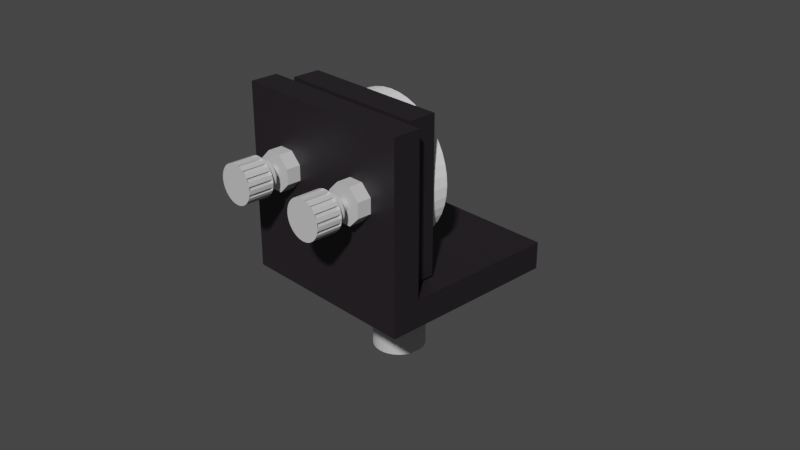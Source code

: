 # Source: mirror.blend  (saved by Blender 2.92.15; exported with 4.5.12 LTS)
import bpy
from mathutils import Matrix  # noqa: F401  (used for matrix-valued properties, if any)

bpy.ops.wm.read_factory_settings(use_empty=True)
scene = bpy.context.scene
scene.name = 'Scene'

# ---- collections
col_collection = bpy.data.collections.new('Collection'); scene.collection.children.link(col_collection)

# ---- materials (node trees are filled in below, after node groups)
mat_x = bpy.data.materials.new('灰色')
mat_x.use_transparent_shadow = False
mat_x_1 = bpy.data.materials.new('黒')
mat_x_1.use_transparent_shadow = False
mat_001 = bpy.data.materials.new('白.001')
mat_001.use_transparent_shadow = False

# ---- material node trees
mat_x.use_nodes = True; mat_x.node_tree.nodes.clear()
_N = mat_x.node_tree.nodes; _L = mat_x.node_tree.links
n0 = _N.new('ShaderNodeBsdfPrincipled'); n0.name = 'Principled BSDF'; n0.location = (10, 300)
n0.distribution = 'GGX'
n0.subsurface_method = 'BURLEY'
n0.inputs[0].default_value = (0.6038, 0.6038, 0.6038, 1.0)
n0.inputs[3].default_value = 1.45
n0.inputs[27].default_value = (0.0, 0.0, 0.0, 1.0)
n0.inputs[28].default_value = 1.0
n1 = _N.new('ShaderNodeOutputMaterial'); n1.name = 'Material Output'; n1.location = (300, 300)
_L.new(n0.outputs[0], n1.inputs[0])
n1.is_active_output = True
mat_x_1.use_nodes = True; mat_x_1.node_tree.nodes.clear()
_N = mat_x_1.node_tree.nodes; _L = mat_x_1.node_tree.links
n0 = _N.new('ShaderNodeBsdfPrincipled'); n0.name = 'Principled BSDF'; n0.location = (10, 300)
n0.distribution = 'GGX'
n0.subsurface_method = 'BURLEY'
n0.inputs[0].default_value = (0.01681, 0.01298, 0.01681, 1.0)
n0.inputs[3].default_value = 1.45
n0.inputs[27].default_value = (0.0, 0.0, 0.0, 1.0)
n0.inputs[28].default_value = 1.0
n1 = _N.new('ShaderNodeOutputMaterial'); n1.name = 'Material Output'; n1.location = (300, 300)
_L.new(n0.outputs[0], n1.inputs[0])
n1.is_active_output = True
mat_001.use_nodes = True; mat_001.node_tree.nodes.clear()
_N = mat_001.node_tree.nodes; _L = mat_001.node_tree.links
n0 = _N.new('ShaderNodeBsdfPrincipled'); n0.name = 'Principled BSDF'; n0.location = (10, 300)
n0.distribution = 'GGX'
n0.subsurface_method = 'BURLEY'
n0.inputs[0].default_value = (1.0, 1.0, 1.0, 1.0)
n0.inputs[3].default_value = 1.45
n0.inputs[27].default_value = (0.0, 0.0, 0.0, 1.0)
n0.inputs[28].default_value = 1.0
n1 = _N.new('ShaderNodeOutputMaterial'); n1.name = 'Material Output'; n1.location = (300, 300)
_L.new(n0.outputs[0], n1.inputs[0])
n1.is_active_output = True

# ---- world
world_world = bpy.data.worlds.new('World'); scene.world = world_world
world_world.use_nodes = True; world_world.node_tree.nodes.clear()
_N = world_world.node_tree.nodes; _L = world_world.node_tree.links
n0 = _N.new('ShaderNodeOutputWorld'); n0.name = 'World Output'; n0.location = (300, 300)
n1 = _N.new('ShaderNodeBackground'); n1.name = 'Background'; n1.location = (10, 300)
n1.inputs[0].default_value = (0.05088, 0.05088, 0.05088, 1.0)
_L.new(n1.outputs[0], n0.inputs[0])
n0.is_active_output = True
world_world.color = (0.05088, 0.05088, 0.05088)
world_world.use_sun_shadow = False
world_world.sun_shadow_jitter_overblur = 0.0

# ---- cameras
cam_camera = bpy.data.cameras.new('Camera')
cam_camera.clip_end = 100.0
cam_camera.ortho_scale = 7.314

# ---- meshes
me_001 = bpy.data.meshes.new('円柱.001')
me_001.from_pydata([(6.001e-08, 0.4044, -0.1283), (6.001e-08, 0.4044, 0.6805), (0.0789, 0.3966, -0.1283), (0.0789, 0.3966, 0.6805), (0.1548, 0.3736, -0.1283), (0.1548, 0.3736, 0.6805), (0.2247, 0.3363, -0.1283), (0.2247, 0.3363, 0.6805), (0.286, 0.286, -0.1283), (0.286, 0.286, 0.6805), (0.3363, 0.2247, -0.1283), (0.3363, 0.2247, 0.6805), (0.3736, 0.1548, -0.1283), (0.3736, 0.1548, 0.6805), (0.3966, 0.0789, -0.1283), (0.3966, 0.0789, 0.6805), (0.4044, 2.261e-07, -0.1283), (0.4044, 2.261e-07, 0.6805), (0.3966, -0.0789, -0.1283), (0.3966, -0.0789, 0.6805), (0.3736, -0.1548, -0.1283), (0.3736, -0.1548, 0.6805), (0.3363, -0.2247, -0.1283), (0.3363, -0.2247, 0.6805), (0.286, -0.286, -0.1283), (0.286, -0.286, 0.6805), (0.2247, -0.3363, -0.1283), (0.2247, -0.3363, 0.6805), (0.1548, -0.3736, -0.1283), (0.1548, -0.3736, 0.6805), (0.0789, -0.3966, -0.1283), (0.0789, -0.3966, 0.6805), (-7.177e-08, -0.4044, -0.1283), (-7.177e-08, -0.4044, 0.6805), (-0.0789, -0.3966, -0.1283), (-0.0789, -0.3966, 0.6805), (-0.1548, -0.3736, -0.1283), (-0.1548, -0.3736, 0.6805), (-0.2247, -0.3363, -0.1283), (-0.2247, -0.3363, 0.6805), (-0.286, -0.286, -0.1283), (-0.286, -0.286, 0.6805), (-0.3363, -0.2247, -0.1283), (-0.3363, -0.2247, 0.6805), (-0.3736, -0.1548, -0.1283), (-0.3736, -0.1548, 0.6805), (-0.3966, -0.0789, -0.1283), (-0.3966, -0.0789, 0.6805), (-0.4044, 5.86e-07, -0.1283), (-0.4044, 5.86e-07, 0.6805), (-0.3966, 0.0789, -0.1283), (-0.3966, 0.0789, 0.6805), (-0.3736, 0.1548, -0.1283), (-0.3736, 0.1548, 0.6805), (-0.3363, 0.2247, -0.1283), (-0.3363, 0.2247, 0.6805), (-0.286, 0.286, -0.1283), (-0.286, 0.286, 0.6805), (-0.2247, 0.3363, -0.1283), (-0.2247, 0.3363, 0.6805), (-0.1548, 0.3736, -0.1283), (-0.1548, 0.3736, 0.6805), (-0.0789, 0.3966, -0.1283), (-0.0789, 0.3966, 0.6805)], [], [(0, 1, 3, 2), (2, 3, 5, 4), (4, 5, 7, 6), (6, 7, 9, 8), (8, 9, 11, 10), (10, 11, 13, 12), (12, 13, 15, 14), (14, 15, 17, 16), (16, 17, 19, 18), (18, 19, 21, 20), (20, 21, 23, 22), (22, 23, 25, 24), (24, 25, 27, 26), (26, 27, 29, 28), (28, 29, 31, 30), (30, 31, 33, 32), (32, 33, 35, 34), (34, 35, 37, 36), (36, 37, 39, 38), (38, 39, 41, 40), (40, 41, 43, 42), (42, 43, 45, 44), (44, 45, 47, 46), (46, 47, 49, 48), (48, 49, 51, 50), (50, 51, 53, 52), (52, 53, 55, 54), (54, 55, 57, 56), (56, 57, 59, 58), (58, 59, 61, 60), (3, 1, 63, 61, 59, 57, 55, 53, 51, 49, 47, 45, 43, 41, 39, 37, 35, 33, 31, 29, 27, 25, 23, 21, 19, 17, 15, 13, 11, 9, 7, 5), (60, 61, 63, 62), (62, 63, 1, 0), (0, 2, 4, 6, 8, 10, 12, 14, 16, 18, 20, 22, 24, 26, 28, 30, 32, 34, 36, 38, 40, 42, 44, 46, 48, 50, 52, 54, 56, 58, 60, 62)])
_uv = me_001.uv_layers.new(name='UVマップ')
_uv.uv.foreach_set('vector', [1.0, 0.5, 1.0, 1.0, 0.9688, 1.0, 0.9688, 0.5, 0.9688, 0.5, 0.9688, 1.0, 0.9375, 1.0, 0.9375, 0.5, 0.9375, 0.5, 0.9375, 1.0, 0.9062, 1.0, 0.9062, 0.5, 0.9062, 0.5, 0.9062, 1.0, 0.875, 1.0, 0.875, 0.5, 0.875, 0.5, 0.875, 1.0, 0.8438, 1.0, 0.8438, 0.5, 0.8438, 0.5, 0.8438, 1.0, 0.8125, 1.0, 0.8125, 0.5, 0.8125, 0.5, 0.8125, 1.0, 0.7812, 1.0, 0.7812, 0.5, 0.7812, 0.5, 0.7812, 1.0, 0.75, 1.0, 0.75, 0.5, 0.75, 0.5, 0.75, 1.0, 0.7188, 1.0, 0.7188, 0.5, 0.7188, 0.5, 0.7188, 1.0, 0.6875, 1.0, 0.6875, 0.5, 0.6875, 0.5, 0.6875, 1.0, 0.6562, 1.0, 0.6562, 0.5, 0.6562, 0.5, 0.6562, 1.0, 0.625, 1.0, 0.625, 0.5, 0.625, 0.5, 0.625, 1.0, 0.5938, 1.0, 0.5938, 0.5, 0.5938, 0.5, 0.5938, 1.0, 0.5625, 1.0, 0.5625, 0.5, 0.5625, 0.5, 0.5625, 1.0, 0.5312, 1.0, 0.5312, 0.5, 0.5312, 0.5, 0.5312, 1.0, 0.5, 1.0, 0.5, 0.5, 0.5, 0.5, 0.5, 1.0, 0.4688, 1.0, 0.4688, 0.5, 0.4688, 0.5, 0.4688, 1.0, 0.4375, 1.0, 0.4375, 0.5, 0.4375, 0.5, 0.4375, 1.0, 0.4062, 1.0, 0.4062, 0.5, 0.4062, 0.5, 0.4062, 1.0, 0.375, 1.0, 0.375, 0.5, 0.375, 0.5, 0.375, 1.0, 0.3438, 1.0, 0.3438, 0.5, 0.3438, 0.5, 0.3438, 1.0, 0.3125, 1.0, 0.3125, 0.5, 0.3125, 0.5, 0.3125, 1.0, 0.2812, 1.0, 0.2812, 0.5, 0.2812, 0.5, 0.2812, 1.0, 0.25, 1.0, 0.25, 0.5, 0.25, 0.5, 0.25, 1.0, 0.2188, 1.0, 0.2188, 0.5, 0.2188, 0.5, 0.2188, 1.0, 0.1875, 1.0, 0.1875, 0.5, 0.1875, 0.5, 0.1875, 1.0, 0.1562, 1.0, 0.1562, 0.5, 0.1562, 0.5, 0.1562, 1.0, 0.125, 1.0, 0.125, 0.5, 0.125, 0.5, 0.125, 1.0, 0.09375, 1.0, 0.09375, 0.5, 0.09375, 0.5, 0.09375, 1.0, 0.0625, 1.0, 0.0625, 0.5, 0.2968, 0.4854, 0.25, 0.49, 0.2032, 0.4854, 0.1582, 0.4717, 0.1167, 0.4496, 0.08029, 0.4197, 0.05045, 0.3833, 0.02827, 0.3418, 0.01461, 0.2968, 0.01, 0.25, 0.01461, 0.2032, 0.02827, 0.1582, 0.05045, 0.1167, 0.08029, 0.08029, 0.1167, 0.05045, 0.1582, 0.02827, 0.2032, 0.01461, 0.25, 0.01, 0.2968, 0.01461, 0.3418, 0.02827, 0.3833, 0.05045, 0.4197, 0.08029, 0.4496, 0.1167, 0.4717, 0.1582, 0.4854, 0.2032, 0.49, 0.25, 0.4854, 0.2968, 0.4717, 0.3418, 0.4496, 0.3833, 0.4197, 0.4197, 0.3833, 0.4496, 0.3418, 0.4717, 0.0625, 0.5, 0.0625, 1.0, 0.03125, 1.0, 0.03125, 0.5, 0.03125, 0.5, 0.03125, 1.0, 0.0, 1.0, 0.0, 0.5, 0.75, 0.49, 0.7968, 0.4854, 0.8418, 0.4717, 0.8833, 0.4496, 0.9197, 0.4197, 0.9496, 0.3833, 0.9717, 0.3418, 0.9854, 0.2968, 0.99, 0.25, 0.9854, 0.2032, 0.9717, 0.1582, 0.9496, 0.1167, 0.9197, 0.08029, 0.8833, 0.05045, 0.8418, 0.02827, 0.7968, 0.01461, 0.75, 0.01, 0.7032, 0.01461, 0.6582, 0.02827, 0.6167, 0.05045, 0.5803, 0.08029, 0.5504, 0.1167, 0.5283, 0.1582, 0.5146, 0.2032, 0.51, 0.25, 0.5146, 0.2968, 0.5283, 0.3418, 0.5504, 0.3833, 0.5803, 0.4197, 0.6167, 0.4496, 0.6582, 0.4717, 0.7032, 0.4854])
me_001.materials.append(mat_x)
me_001.use_remesh_fix_poles = True
me_001.use_remesh_preserve_attributes = False
me_001.use_mirror_vertex_groups = False
me_001.update()
me_x = bpy.data.meshes.new('立方体')
me_x.from_pydata([(-1.0, -1.0, -1.0), (-1.0, -1.0, 1.0), (-1.0, 1.0, -1.0), (1.0, -1.0, -1.0), (1.0, -1.0, 1.0), (1.0, 1.0, -1.0), (-1.0, -0.6985, -1.0), (-1.0, -0.6985, 1.0), (1.0, -0.6985, -1.0), (1.0, -0.6985, 1.0), (-1.0, -1.0, -0.7007), (-1.0, 1.0, -0.7007), (1.0, 1.0, -0.7007), (1.0, -1.0, -0.7007), (1.0, -0.6985, -0.7007), (-1.0, -0.6985, -0.7007)], [], [(14, 9, 4, 13), (13, 4, 1, 10), (6, 8, 3, 0), (9, 7, 1, 4), (14, 12, 11, 15), (2, 5, 8, 6), (7, 9, 14, 15), (10, 1, 7, 15), (0, 10, 15, 6), (5, 12, 14, 8), (3, 13, 10, 0), (8, 14, 13, 3), (2, 11, 12, 5), (6, 15, 11, 2)])
_uv = me_x.uv_layers.new(name='UVマップ')
_uv.uv.foreach_set('vector', [0.4124, 0.7123, 0.625, 0.7123, 0.625, 0.75, 0.4124, 0.75, 0.4124, 0.75, 0.625, 0.75, 0.625, 1.0, 0.4124, 1.0, 0.125, 0.7123, 0.375, 0.7123, 0.375, 0.75, 0.125, 0.75, 0.625, 0.7123, 0.875, 0.7123, 0.875, 0.75, 0.625, 0.75, 0.4124, 0.7123, 0.4124, 0.5, 0.4124, 0.25, 0.4124, 0.03769, 0.125, 0.5, 0.375, 0.5, 0.375, 0.7123, 0.125, 0.7123, 0.625, 0.03769, 0.625, 0.7123, 0.4124, 0.7123, 0.4124, 0.03769, 0.4124, 0.0, 0.625, 0.0, 0.625, 0.03769, 0.4124, 0.03769, 0.375, 0.0, 0.4124, 0.0, 0.4124, 0.03769, 0.375, 0.03769, 0.375, 0.5, 0.4124, 0.5, 0.4124, 0.7123, 0.375, 0.7123, 0.375, 0.75, 0.4124, 0.75, 0.4124, 1.0, 0.375, 1.0, 0.375, 0.7123, 0.4124, 0.7123, 0.4124, 0.75, 0.375, 0.75, 0.375, 0.25, 0.4124, 0.25, 0.4124, 0.5, 0.375, 0.5, 0.375, 0.03769, 0.4124, 0.03769, 0.4124, 0.25, 0.375, 0.25])
me_x.materials.append(mat_x_1)
me_x.use_remesh_fix_poles = True
me_x.use_remesh_preserve_attributes = False
me_x.use_mirror_vertex_groups = False
me_x.update()
me_001_1 = bpy.data.meshes.new('立方体.001')
me_001_1.from_pydata([(-1.0, -1.0, -1.0), (-1.0, -1.0, 1.0), (-1.0, 1.0, -1.0), (-1.0, 1.0, 1.0), (1.0, -1.0, -1.0), (1.0, -1.0, 1.0), (1.0, 1.0, -1.0), (1.0, 1.0, 1.0)], [], [(0, 1, 3, 2), (2, 3, 7, 6), (6, 7, 5, 4), (4, 5, 1, 0), (2, 6, 4, 0), (7, 3, 1, 5)])
_uv = me_001_1.uv_layers.new(name='UVマップ')
_uv.uv.foreach_set('vector', [0.375, 0.0, 0.625, 0.0, 0.625, 0.25, 0.375, 0.25, 0.375, 0.25, 0.625, 0.25, 0.625, 0.5, 0.375, 0.5, 0.375, 0.5, 0.625, 0.5, 0.625, 0.75, 0.375, 0.75, 0.375, 0.75, 0.625, 0.75, 0.625, 1.0, 0.375, 1.0, 0.125, 0.5, 0.375, 0.5, 0.375, 0.75, 0.125, 0.75, 0.625, 0.5, 0.875, 0.5, 0.875, 0.75, 0.625, 0.75])
me_001_1.materials.append(mat_x_1)
me_001_1.use_remesh_fix_poles = True
me_001_1.use_remesh_preserve_attributes = False
me_001_1.use_mirror_vertex_groups = False
me_001_1.update()
me_002 = bpy.data.meshes.new('円柱.002')
me_002.from_pydata([(6.001e-08, 0.4044, -0.1283), (2.612e-08, 0.313, 0.6805), (0.0789, 0.3966, -0.1283), (0.06106, 0.307, 0.6805), (0.1548, 0.3736, -0.1283), (0.1198, 0.2892, 0.6805), (0.2247, 0.3363, -0.1283), (0.1739, 0.2602, 0.6805), (0.286, 0.286, -0.1283), (0.2213, 0.2213, 0.6805), (0.3363, 0.2247, -0.1283), (0.2602, 0.1739, 0.6805), (0.3736, 0.1548, -0.1283), (0.2892, 0.1198, 0.6805), (0.3966, 0.0789, -0.1283), (0.307, 0.06106, 0.6805), (0.4044, 2.261e-07, -0.1283), (0.313, 2.267e-07, 0.6805), (0.3966, -0.0789, -0.1283), (0.307, -0.06106, 0.6805), (0.3736, -0.1548, -0.1283), (0.2892, -0.1198, 0.6805), (0.3363, -0.2247, -0.1283), (0.2602, -0.1739, 0.6805), (0.286, -0.286, -0.1283), (0.2213, -0.2213, 0.6805), (0.2247, -0.3363, -0.1283), (0.1739, -0.2602, 0.6805), (0.1548, -0.3736, -0.1283), (0.1198, -0.2892, 0.6805), (0.0789, -0.3966, -0.1283), (0.06106, -0.307, 0.6805), (-7.177e-08, -0.4044, -0.1283), (-7.108e-08, -0.313, 0.6805), (-0.0789, -0.3966, -0.1283), (-0.06106, -0.307, 0.6805), (-0.1548, -0.3736, -0.1283), (-0.1198, -0.2892, 0.6805), (-0.2247, -0.3363, -0.1283), (-0.1739, -0.2602, 0.6805), (-0.286, -0.286, -0.1283), (-0.2213, -0.2213, 0.6805), (-0.3363, -0.2247, -0.1283), (-0.2602, -0.1739, 0.6805), (-0.3736, -0.1548, -0.1283), (-0.2892, -0.1198, 0.6805), (-0.3966, -0.0789, -0.1283), (-0.307, -0.06106, 0.6805), (-0.4044, 5.86e-07, -0.1283), (-0.313, 4.827e-07, 0.6805), (-0.3966, 0.0789, -0.1283), (-0.307, 0.06106, 0.6805), (-0.3736, 0.1548, -0.1283), (-0.2892, 0.1198, 0.6805), (-0.3363, 0.2247, -0.1283), (-0.2602, 0.1739, 0.6805), (-0.286, 0.286, -0.1283), (-0.2213, 0.2213, 0.6805), (-0.2247, 0.3363, -0.1283), (-0.1739, 0.2602, 0.6805), (-0.1548, 0.3736, -0.1283), (-0.1198, 0.2892, 0.6805), (-0.0789, 0.3966, -0.1283), (-0.06106, 0.307, 0.6805), (0.0789, 0.3966, 0.6805), (6.001e-08, 0.4044, 0.6805), (0.1548, 0.3736, 0.6805), (0.2247, 0.3363, 0.6805), (0.286, 0.286, 0.6805), (0.3363, 0.2247, 0.6805), (0.3736, 0.1548, 0.6805), (0.3966, 0.0789, 0.6805), (0.4044, 2.261e-07, 0.6805), (0.3966, -0.0789, 0.6805), (0.3736, -0.1548, 0.6805), (0.3363, -0.2247, 0.6805), (0.286, -0.286, 0.6805), (0.2247, -0.3363, 0.6805), (0.1548, -0.3736, 0.6805), (0.0789, -0.3966, 0.6805), (-7.177e-08, -0.4044, 0.6805), (-0.0789, -0.3966, 0.6805), (-0.1548, -0.3736, 0.6805), (-0.2247, -0.3363, 0.6805), (-0.286, -0.286, 0.6805), (-0.3363, -0.2247, 0.6805), (-0.3736, -0.1548, 0.6805), (-0.3966, -0.0789, 0.6805), (-0.4044, 5.86e-07, 0.6805), (-0.3966, 0.0789, 0.6805), (-0.3736, 0.1548, 0.6805), (-0.3363, 0.2247, 0.6805), (-0.286, 0.286, 0.6805), (-0.2247, 0.3363, 0.6805), (-0.1548, 0.3736, 0.6805), (-0.0789, 0.3966, 0.6805), (0.0233, 0.1171, 0.8963), (-2.873e-08, 0.1194, 0.8963), (0.04571, 0.1104, 0.8963), (0.06636, 0.09931, 0.8963), (0.08446, 0.08446, 0.8963), (0.09931, 0.06636, 0.8963), (0.1104, 0.04571, 0.8963), (0.1171, 0.0233, 0.8963), (0.1194, 2.209e-07, 0.8963), (0.1171, -0.0233, 0.8963), (0.1104, -0.04571, 0.8963), (0.09931, -0.06636, 0.8963), (0.08446, -0.08446, 0.8963), (0.06636, -0.09931, 0.8963), (0.04571, -0.1104, 0.8963), (0.0233, -0.1171, 0.8963), (-5.638e-08, -0.1194, 0.8963), (-0.0233, -0.1171, 0.8963), (-0.04571, -0.1104, 0.8963), (-0.06636, -0.09931, 0.8963), (-0.08446, -0.08446, 0.8963), (-0.09931, -0.06636, 0.8963), (-0.1104, -0.04571, 0.8963), (-0.1171, -0.0233, 0.8963), (-0.1194, 2.523e-07, 0.8963), (-0.1171, 0.0233, 0.8963), (-0.1104, 0.04571, 0.8963), (-0.09931, 0.06636, 0.8963), (-0.08446, 0.08446, 0.8963), (-0.06636, 0.09931, 0.8963), (-0.04571, 0.1104, 0.8963), (-0.0233, 0.1171, 0.8963), (0.06106, 0.307, 0.8963), (2.271e-08, 0.313, 0.8963), (0.1198, 0.2892, 0.8963), (0.1739, 0.2602, 0.8963), (0.2213, 0.2213, 0.8963), (0.2602, 0.1739, 0.8963), (0.2892, 0.1198, 0.8963), (0.307, 0.06106, 0.8963), (0.313, 2.267e-07, 0.8963), (0.307, -0.06106, 0.8963), (0.2892, -0.1198, 0.8963), (0.2602, -0.1739, 0.8963), (0.2213, -0.2213, 0.8963), (0.1739, -0.2602, 0.8963), (0.1198, -0.2892, 0.8963), (0.06106, -0.307, 0.8963), (-7.45e-08, -0.313, 0.8963), (-0.06106, -0.307, 0.8963), (-0.1198, -0.2892, 0.8963), (-0.1739, -0.2602, 0.8963), (-0.2213, -0.2213, 0.8963), (-0.2602, -0.1739, 0.8963), (-0.2892, -0.1198, 0.8963), (-0.307, -0.06106, 0.8963), (-0.313, 4.827e-07, 0.8963), (-0.307, 0.06106, 0.8963), (-0.2892, 0.1198, 0.8963), (-0.2602, 0.1739, 0.8963), (-0.2213, 0.2213, 0.8963), (-0.1739, 0.2602, 0.8963), (-0.1198, 0.2892, 0.8963), (-0.06106, 0.307, 0.8963), (0.0233, 0.1171, 3.14), (-1.687e-07, 0.1194, 3.14), (0.04571, 0.1104, 3.14), (0.06636, 0.09931, 3.14), (0.08446, 0.08446, 3.14), (0.09931, 0.06636, 3.14), (0.1104, 0.04571, 3.14), (0.1171, 0.0233, 3.14), (0.1194, 2.345e-07, 3.14), (0.1171, -0.0233, 3.14), (0.1104, -0.04571, 3.14), (0.09931, -0.06636, 3.14), (0.08446, -0.08446, 3.14), (0.06636, -0.09931, 3.14), (0.04571, -0.1104, 3.14), (0.0233, -0.1171, 3.14), (-1.964e-07, -0.1194, 3.14), (-0.0233, -0.1171, 3.14), (-0.04571, -0.1104, 3.14), (-0.06636, -0.09931, 3.14), (-0.08446, -0.08446, 3.14), (-0.09931, -0.06636, 3.14), (-0.1104, -0.04571, 3.14), (-0.1171, -0.0233, 3.14), (-0.1194, 2.658e-07, 3.14), (-0.1171, 0.0233, 3.14), (-0.1104, 0.04571, 3.14), (-0.09931, 0.06636, 3.14), (-0.08446, 0.08446, 3.14), (-0.06636, 0.09931, 3.14), (-0.04571, 0.1104, 3.14), (-0.0233, 0.1171, 3.14), (6.052e-08, 0.3579, -0.0818), (0.06983, 0.3511, -0.0818), (0.06983, 0.3511, 0.6341), (6.052e-08, 0.3579, 0.6341), (0.137, 0.3307, 0.6341), (0.137, 0.3307, -0.0818), (0.1989, 0.2976, -0.0818), (0.1989, 0.2976, 0.6341), (0.2531, 0.2531, 0.6341), (0.2531, 0.2531, -0.0818), (0.2976, 0.1989, -0.0818), (0.2976, 0.1989, 0.6341), (0.3307, 0.137, 0.6341), (0.3307, 0.137, -0.0818), (0.3511, 0.06983, -0.0818), (0.3511, 0.06983, 0.6341), (0.3579, 1.727e-07, 0.6341), (0.3579, 1.727e-07, -0.0818), (0.3511, -0.06983, -0.0818), (0.3511, -0.06983, 0.6341), (0.3307, -0.137, 0.6341), (0.3307, -0.137, -0.0818), (0.2976, -0.1989, -0.0818), (0.2976, -0.1989, 0.6341), (0.2531, -0.2531, 0.6341), (0.2531, -0.2531, -0.0818), (0.1989, -0.2976, -0.0818), (0.1989, -0.2976, 0.6341), (0.137, -0.3307, 0.6341), (0.137, -0.3307, -0.0818), (0.06983, -0.3511, -0.0818), (0.06983, -0.3511, 0.6341), (-5.611e-08, -0.3579, 0.6341), (-5.611e-08, -0.3579, -0.0818), (-0.06983, -0.3511, -0.0818), (-0.06983, -0.3511, 0.6341), (-0.137, -0.3307, 0.6341), (-0.137, -0.3307, -0.0818), (-0.1989, -0.2976, -0.0818), (-0.1989, -0.2976, 0.6341), (-0.2531, -0.2531, 0.6341), (-0.2531, -0.2531, -0.0818), (-0.2976, -0.1989, -0.0818), (-0.2976, -0.1989, 0.6341), (-0.3307, -0.137, 0.6341), (-0.3307, -0.137, -0.0818), (-0.3511, -0.06983, -0.0818), (-0.3511, -0.06983, 0.6341), (-0.3579, 4.913e-07, 0.6341), (-0.3579, 4.913e-07, -0.0818), (-0.3511, 0.06983, -0.0818), (-0.3511, 0.06983, 0.6341), (-0.3307, 0.137, 0.6341), (-0.3307, 0.137, -0.0818), (-0.2976, 0.1989, -0.0818), (-0.2976, 0.1989, 0.6341), (-0.2531, 0.2531, 0.6341), (-0.2531, 0.2531, -0.0818), (-0.1989, 0.2976, -0.0818), (-0.1989, 0.2976, 0.6341), (-0.137, 0.3307, 0.6341), (-0.137, 0.3307, -0.0818), (-0.06983, 0.3511, -0.0818), (-0.06983, 0.3511, 0.6341)], [], [(86, 87, 239, 236), (2, 64, 66, 4), (69, 10, 202, 203), (6, 67, 68, 8), (46, 44, 237, 238), (10, 69, 70, 12), (95, 62, 254, 255), (14, 71, 72, 16), (68, 69, 203, 200), (18, 73, 74, 20), (44, 86, 236, 237), (22, 75, 76, 24), (94, 95, 255, 252), (26, 77, 78, 28), (10, 8, 201, 202), (30, 79, 80, 32), (77, 26, 218, 219), (34, 81, 82, 36), (62, 60, 253, 254), (38, 83, 84, 40), (8, 68, 200, 201), (42, 85, 86, 44), (76, 77, 219, 216), (46, 87, 88, 48), (60, 94, 252, 253), (50, 89, 90, 52), (26, 24, 217, 218), (54, 91, 92, 56), (85, 42, 234, 235), (58, 93, 94, 60), (15, 13, 134, 135), (24, 76, 216, 217), (62, 95, 65, 0), (0, 2, 4, 6, 8, 10, 12, 14, 16, 18, 20, 22, 24, 26, 28, 30, 32, 34, 36, 38, 40, 42, 44, 46, 48, 50, 52, 54, 56, 58, 60, 62), (1, 3, 64, 65), (3, 5, 66, 64), (5, 7, 67, 66), (7, 9, 68, 67), (9, 11, 69, 68), (11, 13, 70, 69), (13, 15, 71, 70), (15, 17, 72, 71), (17, 19, 73, 72), (19, 21, 74, 73), (21, 23, 75, 74), (23, 25, 76, 75), (25, 27, 77, 76), (27, 29, 78, 77), (29, 31, 79, 78), (31, 33, 80, 79), (33, 35, 81, 80), (35, 37, 82, 81), (37, 39, 83, 82), (39, 41, 84, 83), (41, 43, 85, 84), (43, 45, 86, 85), (45, 47, 87, 86), (47, 49, 88, 87), (49, 51, 89, 88), (51, 53, 90, 89), (53, 55, 91, 90), (55, 57, 92, 91), (57, 59, 93, 92), (59, 61, 94, 93), (61, 63, 95, 94), (63, 1, 65, 95), (109, 108, 172, 173), (43, 41, 148, 149), (17, 15, 135, 136), (45, 43, 149, 150), (19, 17, 136, 137), (47, 45, 150, 151), (21, 19, 137, 138), (49, 47, 151, 152), (23, 21, 138, 139), (51, 49, 152, 153), (25, 23, 139, 140), (53, 51, 153, 154), (27, 25, 140, 141), (55, 53, 154, 155), (29, 27, 141, 142), (3, 1, 129, 128), (57, 55, 155, 156), (31, 29, 142, 143), (5, 3, 128, 130), (59, 57, 156, 157), (33, 31, 143, 144), (7, 5, 130, 131), (61, 59, 157, 158), (35, 33, 144, 145), (9, 7, 131, 132), (63, 61, 158, 159), (37, 35, 145, 146), (11, 9, 132, 133), (1, 63, 159, 129), (39, 37, 146, 147), (13, 11, 133, 134), (41, 39, 147, 148), (97, 96, 128, 129), (96, 98, 130, 128), (98, 99, 131, 130), (99, 100, 132, 131), (100, 101, 133, 132), (101, 102, 134, 133), (102, 103, 135, 134), (103, 104, 136, 135), (104, 105, 137, 136), (105, 106, 138, 137), (106, 107, 139, 138), (107, 108, 140, 139), (108, 109, 141, 140), (109, 110, 142, 141), (110, 111, 143, 142), (111, 112, 144, 143), (112, 113, 145, 144), (113, 114, 146, 145), (114, 115, 147, 146), (115, 116, 148, 147), (116, 117, 149, 148), (117, 118, 150, 149), (118, 119, 151, 150), (119, 120, 152, 151), (120, 121, 153, 152), (121, 122, 154, 153), (122, 123, 155, 154), (123, 124, 156, 155), (124, 125, 157, 156), (125, 126, 158, 157), (126, 127, 159, 158), (127, 97, 129, 159), (160, 161, 191, 190, 189, 188, 187, 186, 185, 184, 183, 182, 181, 180, 179, 178, 177, 176, 175, 174, 173, 172, 171, 170, 169, 168, 167, 166, 165, 164, 163, 162), (123, 122, 186, 187), (110, 109, 173, 174), (96, 97, 161, 160), (124, 123, 187, 188), (111, 110, 174, 175), (98, 96, 160, 162), (125, 124, 188, 189), (112, 111, 175, 176), (99, 98, 162, 163), (126, 125, 189, 190), (113, 112, 176, 177), (100, 99, 163, 164), (127, 126, 190, 191), (114, 113, 177, 178), (101, 100, 164, 165), (97, 127, 191, 161), (115, 114, 178, 179), (102, 101, 165, 166), (116, 115, 179, 180), (103, 102, 166, 167), (117, 116, 180, 181), (104, 103, 167, 168), (118, 117, 181, 182), (105, 104, 168, 169), (119, 118, 182, 183), (106, 105, 169, 170), (120, 119, 183, 184), (107, 106, 170, 171), (121, 120, 184, 185), (108, 107, 171, 172), (122, 121, 185, 186), (192, 195, 194, 193), (197, 196, 199, 198), (201, 200, 203, 202), (205, 204, 207, 206), (209, 208, 211, 210), (213, 212, 215, 214), (217, 216, 219, 218), (221, 220, 223, 222), (225, 224, 227, 226), (229, 228, 231, 230), (233, 232, 235, 234), (237, 236, 239, 238), (241, 240, 243, 242), (245, 244, 247, 246), (249, 248, 251, 250), (253, 252, 255, 254), (28, 78, 220, 221), (87, 46, 238, 239), (30, 28, 221, 222), (78, 79, 223, 220), (12, 70, 204, 205), (79, 30, 222, 223), (14, 12, 205, 206), (48, 88, 240, 241), (70, 71, 207, 204), (50, 48, 241, 242), (71, 14, 206, 207), (88, 89, 243, 240), (32, 80, 224, 225), (89, 50, 242, 243), (34, 32, 225, 226), (80, 81, 227, 224), (16, 72, 208, 209), (81, 34, 226, 227), (18, 16, 209, 210), (52, 90, 244, 245), (72, 73, 211, 208), (2, 0, 192, 193), (54, 52, 245, 246), (73, 18, 210, 211), (65, 64, 194, 195), (90, 91, 247, 244), (36, 82, 228, 229), (0, 65, 195, 192), (91, 54, 246, 247), (38, 36, 229, 230), (64, 2, 193, 194), (82, 83, 231, 228), (20, 74, 212, 213), (83, 38, 230, 231), (22, 20, 213, 214), (56, 92, 248, 249), (74, 75, 215, 212), (4, 66, 196, 197), (58, 56, 249, 250), (75, 22, 214, 215), (6, 4, 197, 198), (92, 93, 251, 248), (40, 84, 232, 233), (66, 67, 199, 196), (93, 58, 250, 251), (42, 40, 233, 234), (67, 6, 198, 199), (84, 85, 235, 232)])
_uv = me_002.uv_layers.new(name='UVマップ')
_uv.uv.foreach_set('vector', [0.02827, 0.1582, 0.01461, 0.2032, 0.01461, 0.2032, 0.02827, 0.1582, 0.9688, 0.5, 0.9688, 1.0, 0.9375, 1.0, 0.9375, 0.5, 0.8438, 1.0, 0.8438, 0.5, 0.8438, 0.5, 0.8438, 1.0, 0.9062, 0.5, 0.9062, 1.0, 0.875, 1.0, 0.875, 0.5, 0.5146, 0.2032, 0.5283, 0.1582, 0.5283, 0.1582, 0.5146, 0.2032, 0.8438, 0.5, 0.8438, 1.0, 0.8125, 1.0, 0.8125, 0.5, 0.03125, 1.0, 0.03125, 0.5, 0.03125, 0.5, 0.03125, 1.0, 0.7812, 0.5, 0.7812, 1.0, 0.75, 1.0, 0.75, 0.5, 0.4197, 0.4197, 0.4496, 0.3833, 0.4496, 0.3833, 0.4197, 0.4197, 0.7188, 0.5, 0.7188, 1.0, 0.6875, 1.0, 0.6875, 0.5, 0.3125, 0.5, 0.3125, 1.0, 0.3125, 1.0, 0.3125, 0.5, 0.6562, 0.5, 0.6562, 1.0, 0.625, 1.0, 0.625, 0.5, 0.1582, 0.4717, 0.2032, 0.4854, 0.2032, 0.4854, 0.1582, 0.4717, 0.5938, 0.5, 0.5938, 1.0, 0.5625, 1.0, 0.5625, 0.5, 0.9496, 0.3833, 0.9197, 0.4197, 0.9197, 0.4197, 0.9496, 0.3833, 0.5312, 0.5, 0.5312, 1.0, 0.5, 1.0, 0.5, 0.5, 0.5938, 1.0, 0.5938, 0.5, 0.5938, 0.5, 0.5938, 1.0, 0.4688, 0.5, 0.4688, 1.0, 0.4375, 1.0, 0.4375, 0.5, 0.7032, 0.4854, 0.6582, 0.4717, 0.6582, 0.4717, 0.7032, 0.4854, 0.4062, 0.5, 0.4062, 1.0, 0.375, 1.0, 0.375, 0.5, 0.875, 0.5, 0.875, 1.0, 0.875, 1.0, 0.875, 0.5, 0.3438, 0.5, 0.3438, 1.0, 0.3125, 1.0, 0.3125, 0.5, 0.4197, 0.08029, 0.3833, 0.05045, 0.3833, 0.05045, 0.4197, 0.08029, 0.2812, 0.5, 0.2812, 1.0, 0.25, 1.0, 0.25, 0.5, 0.0625, 0.5, 0.0625, 1.0, 0.0625, 1.0, 0.0625, 0.5, 0.2188, 0.5, 0.2188, 1.0, 0.1875, 1.0, 0.1875, 0.5, 0.8833, 0.05045, 0.9197, 0.08029, 0.9197, 0.08029, 0.8833, 0.05045, 0.1562, 0.5, 0.1562, 1.0, 0.125, 1.0, 0.125, 0.5, 0.3438, 1.0, 0.3438, 0.5, 0.3438, 0.5, 0.3438, 1.0, 0.09375, 0.5, 0.09375, 1.0, 0.0625, 1.0, 0.0625, 0.5, 0.4322, 0.2862, 0.4216, 0.3211, 0.4216, 0.3211, 0.4322, 0.2862, 0.625, 0.5, 0.625, 1.0, 0.625, 1.0, 0.625, 0.5, 0.03125, 0.5, 0.03125, 1.0, 0.0, 1.0, 0.0, 0.5, 0.75, 0.49, 0.7968, 0.4854, 0.8418, 0.4717, 0.8833, 0.4496, 0.9197, 0.4197, 0.9496, 0.3833, 0.9717, 0.3418, 0.9854, 0.2968, 0.99, 0.25, 0.9854, 0.2032, 0.9717, 0.1582, 0.9496, 0.1167, 0.9197, 0.08029, 0.8833, 0.05045, 0.8418, 0.02827, 0.7968, 0.01461, 0.75, 0.01, 0.7032, 0.01461, 0.6582, 0.02827, 0.6167, 0.05045, 0.5803, 0.08029, 0.5504, 0.1167, 0.5283, 0.1582, 0.5146, 0.2032, 0.51, 0.25, 0.5146, 0.2968, 0.5283, 0.3418, 0.5504, 0.3833, 0.5803, 0.4197, 0.6167, 0.4496, 0.6582, 0.4717, 0.7032, 0.4854, 0.25, 0.4357, 0.2862, 0.4322, 0.2968, 0.4854, 0.25, 0.49, 0.2862, 0.4322, 0.3211, 0.4216, 0.3418, 0.4717, 0.2968, 0.4854, 0.3211, 0.4216, 0.3532, 0.4044, 0.3833, 0.4496, 0.3418, 0.4717, 0.3532, 0.4044, 0.3813, 0.3813, 0.4197, 0.4197, 0.3833, 0.4496, 0.3813, 0.3813, 0.4044, 0.3532, 0.4496, 0.3833, 0.4197, 0.4197, 0.4044, 0.3532, 0.4216, 0.3211, 0.4717, 0.3418, 0.4496, 0.3833, 0.4216, 0.3211, 0.4322, 0.2862, 0.4854, 0.2968, 0.4717, 0.3418, 0.4322, 0.2862, 0.4357, 0.25, 0.49, 0.25, 0.4854, 0.2968, 0.4357, 0.25, 0.4322, 0.2138, 0.4854, 0.2032, 0.49, 0.25, 0.4322, 0.2138, 0.4216, 0.1789, 0.4717, 0.1582, 0.4854, 0.2032, 0.4216, 0.1789, 0.4044, 0.1468, 0.4496, 0.1167, 0.4717, 0.1582, 0.4044, 0.1468, 0.3813, 0.1187, 0.4197, 0.08029, 0.4496, 0.1167, 0.3813, 0.1187, 0.3532, 0.09557, 0.3833, 0.05045, 0.4197, 0.08029, 0.3532, 0.09557, 0.3211, 0.0784, 0.3418, 0.02827, 0.3833, 0.05045, 0.3211, 0.0784, 0.2862, 0.06783, 0.2968, 0.01461, 0.3418, 0.02827, 0.2862, 0.06783, 0.25, 0.06426, 0.25, 0.01, 0.2968, 0.01461, 0.25, 0.06426, 0.2138, 0.06783, 0.2032, 0.01461, 0.25, 0.01, 0.2138, 0.06783, 0.1789, 0.0784, 0.1582, 0.02827, 0.2032, 0.01461, 0.1789, 0.0784, 0.1468, 0.09557, 0.1167, 0.05045, 0.1582, 0.02827, 0.1468, 0.09557, 0.1187, 0.1187, 0.08029, 0.08029, 0.1167, 0.05045, 0.1187, 0.1187, 0.09557, 0.1468, 0.05045, 0.1167, 0.08029, 0.08029, 0.09557, 0.1468, 0.0784, 0.1789, 0.02827, 0.1582, 0.05045, 0.1167, 0.0784, 0.1789, 0.06783, 0.2138, 0.01461, 0.2032, 0.02827, 0.1582, 0.06783, 0.2138, 0.06426, 0.25, 0.01, 0.25, 0.01461, 0.2032, 0.06426, 0.25, 0.06783, 0.2862, 0.01461, 0.2968, 0.01, 0.25, 0.06783, 0.2862, 0.0784, 0.3211, 0.02827, 0.3418, 0.01461, 0.2968, 0.0784, 0.3211, 0.09557, 0.3532, 0.05045, 0.3833, 0.02827, 0.3418, 0.09557, 0.3532, 0.1187, 0.3813, 0.08029, 0.4197, 0.05045, 0.3833, 0.1187, 0.3813, 0.1468, 0.4044, 0.1167, 0.4496, 0.08029, 0.4197, 0.1468, 0.4044, 0.1789, 0.4216, 0.1582, 0.4717, 0.1167, 0.4496, 0.1789, 0.4216, 0.2138, 0.4322, 0.2032, 0.4854, 0.1582, 0.4717, 0.2138, 0.4322, 0.25, 0.4357, 0.25, 0.49, 0.2032, 0.4854, 0.2894, 0.1911, 0.3001, 0.1999, 0.3001, 0.1999, 0.2894, 0.1911, 0.09557, 0.1468, 0.1187, 0.1187, 0.1187, 0.1187, 0.09557, 0.1468, 0.4357, 0.25, 0.4322, 0.2862, 0.4322, 0.2862, 0.4357, 0.25, 0.0784, 0.1789, 0.09557, 0.1468, 0.09557, 0.1468, 0.0784, 0.1789, 0.4322, 0.2138, 0.4357, 0.25, 0.4357, 0.25, 0.4322, 0.2138, 0.06783, 0.2138, 0.0784, 0.1789, 0.0784, 0.1789, 0.06783, 0.2138, 0.4216, 0.1789, 0.4322, 0.2138, 0.4322, 0.2138, 0.4216, 0.1789, 0.06426, 0.25, 0.06783, 0.2138, 0.06783, 0.2138, 0.06426, 0.25, 0.4044, 0.1468, 0.4216, 0.1789, 0.4216, 0.1789, 0.4044, 0.1468, 0.06783, 0.2862, 0.06426, 0.25, 0.06426, 0.25, 0.06783, 0.2862, 0.3813, 0.1187, 0.4044, 0.1468, 0.4044, 0.1468, 0.3813, 0.1187, 0.0784, 0.3211, 0.06783, 0.2862, 0.06783, 0.2862, 0.0784, 0.3211, 0.3532, 0.09557, 0.3813, 0.1187, 0.3813, 0.1187, 0.3532, 0.09557, 0.09557, 0.3532, 0.0784, 0.3211, 0.0784, 0.3211, 0.09557, 0.3532, 0.3211, 0.0784, 0.3532, 0.09557, 0.3532, 0.09557, 0.3211, 0.0784, 0.2862, 0.4322, 0.25, 0.4357, 0.25, 0.4357, 0.2862, 0.4322, 0.1187, 0.3813, 0.09557, 0.3532, 0.09557, 0.3532, 0.1187, 0.3813, 0.2862, 0.06783, 0.3211, 0.0784, 0.3211, 0.0784, 0.2862, 0.06783, 0.3211, 0.4216, 0.2862, 0.4322, 0.2862, 0.4322, 0.3211, 0.4216, 0.1468, 0.4044, 0.1187, 0.3813, 0.1187, 0.3813, 0.1468, 0.4044, 0.25, 0.06426, 0.2862, 0.06783, 0.2862, 0.06783, 0.25, 0.06426, 0.3532, 0.4044, 0.3211, 0.4216, 0.3211, 0.4216, 0.3532, 0.4044, 0.1789, 0.4216, 0.1468, 0.4044, 0.1468, 0.4044, 0.1789, 0.4216, 0.2138, 0.06783, 0.25, 0.06426, 0.25, 0.06426, 0.2138, 0.06783, 0.3813, 0.3813, 0.3532, 0.4044, 0.3532, 0.4044, 0.3813, 0.3813, 0.2138, 0.4322, 0.1789, 0.4216, 0.1789, 0.4216, 0.2138, 0.4322, 0.1789, 0.0784, 0.2138, 0.06783, 0.2138, 0.06783, 0.1789, 0.0784, 0.4044, 0.3532, 0.3813, 0.3813, 0.3813, 0.3813, 0.4044, 0.3532, 0.25, 0.4357, 0.2138, 0.4322, 0.2138, 0.4322, 0.25, 0.4357, 0.1468, 0.09557, 0.1789, 0.0784, 0.1789, 0.0784, 0.1468, 0.09557, 0.4216, 0.3211, 0.4044, 0.3532, 0.4044, 0.3532, 0.4216, 0.3211, 0.1187, 0.1187, 0.1468, 0.09557, 0.1468, 0.09557, 0.1187, 0.1187, 0.25, 0.3209, 0.2638, 0.3195, 0.2862, 0.4322, 0.25, 0.4357, 0.2638, 0.3195, 0.2771, 0.3155, 0.3211, 0.4216, 0.2862, 0.4322, 0.2771, 0.3155, 0.2894, 0.3089, 0.3532, 0.4044, 0.3211, 0.4216, 0.2894, 0.3089, 0.3001, 0.3001, 0.3813, 0.3813, 0.3532, 0.4044, 0.3001, 0.3001, 0.3089, 0.2894, 0.4044, 0.3532, 0.3813, 0.3813, 0.3089, 0.2894, 0.3155, 0.2771, 0.4216, 0.3211, 0.4044, 0.3532, 0.3155, 0.2771, 0.3195, 0.2638, 0.4322, 0.2862, 0.4216, 0.3211, 0.3195, 0.2638, 0.3209, 0.25, 0.4357, 0.25, 0.4322, 0.2862, 0.3209, 0.25, 0.3195, 0.2362, 0.4322, 0.2138, 0.4357, 0.25, 0.3195, 0.2362, 0.3155, 0.2229, 0.4216, 0.1789, 0.4322, 0.2138, 0.3155, 0.2229, 0.3089, 0.2106, 0.4044, 0.1468, 0.4216, 0.1789, 0.3089, 0.2106, 0.3001, 0.1999, 0.3813, 0.1187, 0.4044, 0.1468, 0.3001, 0.1999, 0.2894, 0.1911, 0.3532, 0.09557, 0.3813, 0.1187, 0.2894, 0.1911, 0.2771, 0.1845, 0.3211, 0.0784, 0.3532, 0.09557, 0.2771, 0.1845, 0.2638, 0.1805, 0.2862, 0.06783, 0.3211, 0.0784, 0.2638, 0.1805, 0.25, 0.1791, 0.25, 0.06426, 0.2862, 0.06783, 0.25, 0.1791, 0.2362, 0.1805, 0.2138, 0.06783, 0.25, 0.06426, 0.2362, 0.1805, 0.2229, 0.1845, 0.1789, 0.0784, 0.2138, 0.06783, 0.2229, 0.1845, 0.2106, 0.1911, 0.1468, 0.09557, 0.1789, 0.0784, 0.2106, 0.1911, 0.1999, 0.1999, 0.1187, 0.1187, 0.1468, 0.09557, 0.1999, 0.1999, 0.1911, 0.2106, 0.09557, 0.1468, 0.1187, 0.1187, 0.1911, 0.2106, 0.1845, 0.2229, 0.0784, 0.1789, 0.09557, 0.1468, 0.1845, 0.2229, 0.1805, 0.2362, 0.06783, 0.2138, 0.0784, 0.1789, 0.1805, 0.2362, 0.1791, 0.25, 0.06426, 0.25, 0.06783, 0.2138, 0.1791, 0.25, 0.1805, 0.2638, 0.06783, 0.2862, 0.06426, 0.25, 0.1805, 0.2638, 0.1845, 0.2771, 0.0784, 0.3211, 0.06783, 0.2862, 0.1845, 0.2771, 0.1911, 0.2894, 0.09557, 0.3532, 0.0784, 0.3211, 0.1911, 0.2894, 0.1999, 0.3001, 0.1187, 0.3813, 0.09557, 0.3532, 0.1999, 0.3001, 0.2106, 0.3089, 0.1468, 0.4044, 0.1187, 0.3813, 0.2106, 0.3089, 0.2229, 0.3155, 0.1789, 0.4216, 0.1468, 0.4044, 0.2229, 0.3155, 0.2362, 0.3195, 0.2138, 0.4322, 0.1789, 0.4216, 0.2362, 0.3195, 0.25, 0.3209, 0.25, 0.4357, 0.2138, 0.4322, 0.2638, 0.3195, 0.25, 0.3209, 0.2362, 0.3195, 0.2229, 0.3155, 0.2106, 0.3089, 0.1999, 0.3001, 0.1911, 0.2894, 0.1845, 0.2771, 0.1805, 0.2638, 0.1791, 0.25, 0.1805, 0.2362, 0.1845, 0.2229, 0.1911, 0.2106, 0.1999, 0.1999, 0.2106, 0.1911, 0.2229, 0.1845, 0.2362, 0.1805, 0.25, 0.1791, 0.2638, 0.1805, 0.2771, 0.1845, 0.2894, 0.1911, 0.3001, 0.1999, 0.3089, 0.2106, 0.3155, 0.2229, 0.3195, 0.2362, 0.3209, 0.25, 0.3195, 0.2638, 0.3155, 0.2771, 0.3089, 0.2894, 0.3001, 0.3001, 0.2894, 0.3089, 0.2771, 0.3155, 0.1911, 0.2894, 0.1845, 0.2771, 0.1845, 0.2771, 0.1911, 0.2894, 0.2771, 0.1845, 0.2894, 0.1911, 0.2894, 0.1911, 0.2771, 0.1845, 0.2638, 0.3195, 0.25, 0.3209, 0.25, 0.3209, 0.2638, 0.3195, 0.1999, 0.3001, 0.1911, 0.2894, 0.1911, 0.2894, 0.1999, 0.3001, 0.2638, 0.1805, 0.2771, 0.1845, 0.2771, 0.1845, 0.2638, 0.1805, 0.2771, 0.3155, 0.2638, 0.3195, 0.2638, 0.3195, 0.2771, 0.3155, 0.2106, 0.3089, 0.1999, 0.3001, 0.1999, 0.3001, 0.2106, 0.3089, 0.25, 0.1791, 0.2638, 0.1805, 0.2638, 0.1805, 0.25, 0.1791, 0.2894, 0.3089, 0.2771, 0.3155, 0.2771, 0.3155, 0.2894, 0.3089, 0.2229, 0.3155, 0.2106, 0.3089, 0.2106, 0.3089, 0.2229, 0.3155, 0.2362, 0.1805, 0.25, 0.1791, 0.25, 0.1791, 0.2362, 0.1805, 0.3001, 0.3001, 0.2894, 0.3089, 0.2894, 0.3089, 0.3001, 0.3001, 0.2362, 0.3195, 0.2229, 0.3155, 0.2229, 0.3155, 0.2362, 0.3195, 0.2229, 0.1845, 0.2362, 0.1805, 0.2362, 0.1805, 0.2229, 0.1845, 0.3089, 0.2894, 0.3001, 0.3001, 0.3001, 0.3001, 0.3089, 0.2894, 0.25, 0.3209, 0.2362, 0.3195, 0.2362, 0.3195, 0.25, 0.3209, 0.2106, 0.1911, 0.2229, 0.1845, 0.2229, 0.1845, 0.2106, 0.1911, 0.3155, 0.2771, 0.3089, 0.2894, 0.3089, 0.2894, 0.3155, 0.2771, 0.1999, 0.1999, 0.2106, 0.1911, 0.2106, 0.1911, 0.1999, 0.1999, 0.3195, 0.2638, 0.3155, 0.2771, 0.3155, 0.2771, 0.3195, 0.2638, 0.1911, 0.2106, 0.1999, 0.1999, 0.1999, 0.1999, 0.1911, 0.2106, 0.3209, 0.25, 0.3195, 0.2638, 0.3195, 0.2638, 0.3209, 0.25, 0.1845, 0.2229, 0.1911, 0.2106, 0.1911, 0.2106, 0.1845, 0.2229, 0.3195, 0.2362, 0.3209, 0.25, 0.3209, 0.25, 0.3195, 0.2362, 0.1805, 0.2362, 0.1845, 0.2229, 0.1845, 0.2229, 0.1805, 0.2362, 0.3155, 0.2229, 0.3195, 0.2362, 0.3195, 0.2362, 0.3155, 0.2229, 0.1791, 0.25, 0.1805, 0.2362, 0.1805, 0.2362, 0.1791, 0.25, 0.3089, 0.2106, 0.3155, 0.2229, 0.3155, 0.2229, 0.3089, 0.2106, 0.1805, 0.2638, 0.1791, 0.25, 0.1791, 0.25, 0.1805, 0.2638, 0.3001, 0.1999, 0.3089, 0.2106, 0.3089, 0.2106, 0.3001, 0.1999, 0.1845, 0.2771, 0.1805, 0.2638, 0.1805, 0.2638, 0.1845, 0.2771, 1.0, 0.5, 1.0, 1.0, 0.9688, 1.0, 0.9688, 0.5, 0.9375, 0.5, 0.9375, 1.0, 0.9062, 1.0, 0.9062, 0.5, 0.875, 0.5, 0.875, 1.0, 0.8438, 1.0, 0.8438, 0.5, 0.8125, 0.5, 0.8125, 1.0, 0.7812, 1.0, 0.7812, 0.5, 0.75, 0.5, 0.75, 1.0, 0.7188, 1.0, 0.7188, 0.5, 0.6875, 0.5, 0.6875, 1.0, 0.6562, 1.0, 0.6562, 0.5, 0.625, 0.5, 0.625, 1.0, 0.5938, 1.0, 0.5938, 0.5, 0.5625, 0.5, 0.5625, 1.0, 0.5312, 1.0, 0.5312, 0.5, 0.5, 0.5, 0.5, 1.0, 0.4688, 1.0, 0.4688, 0.5, 0.4375, 0.5, 0.4375, 1.0, 0.4062, 1.0, 0.4062, 0.5, 0.375, 0.5, 0.375, 1.0, 0.3438, 1.0, 0.3438, 0.5, 0.3125, 0.5, 0.3125, 1.0, 0.2812, 1.0, 0.2812, 0.5, 0.25, 0.5, 0.25, 1.0, 0.2188, 1.0, 0.2188, 0.5, 0.1875, 0.5, 0.1875, 1.0, 0.1562, 1.0, 0.1562, 0.5, 0.125, 0.5, 0.125, 1.0, 0.09375, 1.0, 0.09375, 0.5, 0.0625, 0.5, 0.0625, 1.0, 0.03125, 1.0, 0.03125, 0.5, 0.5625, 0.5, 0.5625, 1.0, 0.5625, 1.0, 0.5625, 0.5, 0.2812, 1.0, 0.2812, 0.5, 0.2812, 0.5, 0.2812, 1.0, 0.7968, 0.01461, 0.8418, 0.02827, 0.8418, 0.02827, 0.7968, 0.01461, 0.3418, 0.02827, 0.2968, 0.01461, 0.2968, 0.01461, 0.3418, 0.02827, 0.8125, 0.5, 0.8125, 1.0, 0.8125, 1.0, 0.8125, 0.5, 0.5312, 1.0, 0.5312, 0.5, 0.5312, 0.5, 0.5312, 1.0, 0.9854, 0.2968, 0.9717, 0.3418, 0.9717, 0.3418, 0.9854, 0.2968, 0.25, 0.5, 0.25, 1.0, 0.25, 1.0, 0.25, 0.5, 0.4717, 0.3418, 0.4854, 0.2968, 0.4854, 0.2968, 0.4717, 0.3418, 0.5146, 0.2968, 0.51, 0.25, 0.51, 0.25, 0.5146, 0.2968, 0.7812, 1.0, 0.7812, 0.5, 0.7812, 0.5, 0.7812, 1.0, 0.01, 0.25, 0.01461, 0.2968, 0.01461, 0.2968, 0.01, 0.25, 0.5, 0.5, 0.5, 1.0, 0.5, 1.0, 0.5, 0.5, 0.2188, 1.0, 0.2188, 0.5, 0.2188, 0.5, 0.2188, 1.0, 0.7032, 0.01461, 0.75, 0.01, 0.75, 0.01, 0.7032, 0.01461, 0.25, 0.01, 0.2032, 0.01461, 0.2032, 0.01461, 0.25, 0.01, 0.75, 0.5, 0.75, 1.0, 0.75, 1.0, 0.75, 0.5, 0.4688, 1.0, 0.4688, 0.5, 0.4688, 0.5, 0.4688, 1.0, 0.9854, 0.2032, 0.99, 0.25, 0.99, 0.25, 0.9854, 0.2032, 0.1875, 0.5, 0.1875, 1.0, 0.1875, 1.0, 0.1875, 0.5, 0.49, 0.25, 0.4854, 0.2032, 0.4854, 0.2032, 0.49, 0.25, 0.7968, 0.4854, 0.75, 0.49, 0.75, 0.49, 0.7968, 0.4854, 0.5504, 0.3833, 0.5283, 0.3418, 0.5283, 0.3418, 0.5504, 0.3833, 0.7188, 1.0, 0.7188, 0.5, 0.7188, 0.5, 0.7188, 1.0, 0.25, 0.49, 0.2968, 0.4854, 0.2968, 0.4854, 0.25, 0.49, 0.02827, 0.3418, 0.05045, 0.3833, 0.05045, 0.3833, 0.02827, 0.3418, 0.4375, 0.5, 0.4375, 1.0, 0.4375, 1.0, 0.4375, 0.5, 0.0, 0.5, 0.0, 1.0, 0.0, 1.0, 0.0, 0.5, 0.1562, 1.0, 0.1562, 0.5, 0.1562, 0.5, 0.1562, 1.0, 0.6167, 0.05045, 0.6582, 0.02827, 0.6582, 0.02827, 0.6167, 0.05045, 0.9688, 1.0, 0.9688, 0.5, 0.9688, 0.5, 0.9688, 1.0, 0.1582, 0.02827, 0.1167, 0.05045, 0.1167, 0.05045, 0.1582, 0.02827, 0.6875, 0.5, 0.6875, 1.0, 0.6875, 1.0, 0.6875, 0.5, 0.4062, 1.0, 0.4062, 0.5, 0.4062, 0.5, 0.4062, 1.0, 0.9496, 0.1167, 0.9717, 0.1582, 0.9717, 0.1582, 0.9496, 0.1167, 0.125, 0.5, 0.125, 1.0, 0.125, 1.0, 0.125, 0.5, 0.4717, 0.1582, 0.4496, 0.1167, 0.4496, 0.1167, 0.4717, 0.1582, 0.9375, 0.5, 0.9375, 1.0, 0.9375, 1.0, 0.9375, 0.5, 0.6167, 0.4496, 0.5803, 0.4197, 0.5803, 0.4197, 0.6167, 0.4496, 0.6562, 1.0, 0.6562, 0.5, 0.6562, 0.5, 0.6562, 1.0, 0.8833, 0.4496, 0.8418, 0.4717, 0.8418, 0.4717, 0.8833, 0.4496, 0.08029, 0.4197, 0.1167, 0.4496, 0.1167, 0.4496, 0.08029, 0.4197, 0.375, 0.5, 0.375, 1.0, 0.375, 1.0, 0.375, 0.5, 0.3418, 0.4717, 0.3833, 0.4496, 0.3833, 0.4496, 0.3418, 0.4717, 0.09375, 1.0, 0.09375, 0.5, 0.09375, 0.5, 0.09375, 1.0, 0.5504, 0.1167, 0.5803, 0.08029, 0.5803, 0.08029, 0.5504, 0.1167, 0.9062, 1.0, 0.9062, 0.5, 0.9062, 0.5, 0.9062, 1.0, 0.08029, 0.08029, 0.05045, 0.1167, 0.05045, 0.1167, 0.08029, 0.08029])
me_002.materials.append(mat_x)
me_002.use_remesh_fix_poles = True
me_002.use_remesh_preserve_attributes = False
me_002.use_mirror_vertex_groups = False
me_002.update()
me_004 = bpy.data.meshes.new('円柱.004')
me_004.from_pydata([(6.001e-08, 0.4044, -0.1283), (2.612e-08, 0.313, 0.6805), (0.0789, 0.3966, -0.1283), (0.06106, 0.307, 0.6805), (0.1548, 0.3736, -0.1283), (0.1198, 0.2892, 0.6805), (0.2247, 0.3363, -0.1283), (0.1739, 0.2602, 0.6805), (0.286, 0.286, -0.1283), (0.2213, 0.2213, 0.6805), (0.3363, 0.2247, -0.1283), (0.2602, 0.1739, 0.6805), (0.3736, 0.1548, -0.1283), (0.2892, 0.1198, 0.6805), (0.3966, 0.0789, -0.1283), (0.307, 0.06106, 0.6805), (0.4044, 2.261e-07, -0.1283), (0.313, 2.267e-07, 0.6805), (0.3966, -0.0789, -0.1283), (0.307, -0.06106, 0.6805), (0.3736, -0.1548, -0.1283), (0.2892, -0.1198, 0.6805), (0.3363, -0.2247, -0.1283), (0.2602, -0.1739, 0.6805), (0.286, -0.286, -0.1283), (0.2213, -0.2213, 0.6805), (0.2247, -0.3363, -0.1283), (0.1739, -0.2602, 0.6805), (0.1548, -0.3736, -0.1283), (0.1198, -0.2892, 0.6805), (0.0789, -0.3966, -0.1283), (0.06106, -0.307, 0.6805), (-7.177e-08, -0.4044, -0.1283), (-7.108e-08, -0.313, 0.6805), (-0.0789, -0.3966, -0.1283), (-0.06106, -0.307, 0.6805), (-0.1548, -0.3736, -0.1283), (-0.1198, -0.2892, 0.6805), (-0.2247, -0.3363, -0.1283), (-0.1739, -0.2602, 0.6805), (-0.286, -0.286, -0.1283), (-0.2213, -0.2213, 0.6805), (-0.3363, -0.2247, -0.1283), (-0.2602, -0.1739, 0.6805), (-0.3736, -0.1548, -0.1283), (-0.2892, -0.1198, 0.6805), (-0.3966, -0.0789, -0.1283), (-0.307, -0.06106, 0.6805), (-0.4044, 5.86e-07, -0.1283), (-0.313, 4.827e-07, 0.6805), (-0.3966, 0.0789, -0.1283), (-0.307, 0.06106, 0.6805), (-0.3736, 0.1548, -0.1283), (-0.2892, 0.1198, 0.6805), (-0.3363, 0.2247, -0.1283), (-0.2602, 0.1739, 0.6805), (-0.286, 0.286, -0.1283), (-0.2213, 0.2213, 0.6805), (-0.2247, 0.3363, -0.1283), (-0.1739, 0.2602, 0.6805), (-0.1548, 0.3736, -0.1283), (-0.1198, 0.2892, 0.6805), (-0.0789, 0.3966, -0.1283), (-0.06106, 0.307, 0.6805), (0.0789, 0.3966, 0.6805), (6.001e-08, 0.4044, 0.6805), (0.1548, 0.3736, 0.6805), (0.2247, 0.3363, 0.6805), (0.286, 0.286, 0.6805), (0.3363, 0.2247, 0.6805), (0.3736, 0.1548, 0.6805), (0.3966, 0.0789, 0.6805), (0.4044, 2.261e-07, 0.6805), (0.3966, -0.0789, 0.6805), (0.3736, -0.1548, 0.6805), (0.3363, -0.2247, 0.6805), (0.286, -0.286, 0.6805), (0.2247, -0.3363, 0.6805), (0.1548, -0.3736, 0.6805), (0.0789, -0.3966, 0.6805), (-7.177e-08, -0.4044, 0.6805), (-0.0789, -0.3966, 0.6805), (-0.1548, -0.3736, 0.6805), (-0.2247, -0.3363, 0.6805), (-0.286, -0.286, 0.6805), (-0.3363, -0.2247, 0.6805), (-0.3736, -0.1548, 0.6805), (-0.3966, -0.0789, 0.6805), (-0.4044, 5.86e-07, 0.6805), (-0.3966, 0.0789, 0.6805), (-0.3736, 0.1548, 0.6805), (-0.3363, 0.2247, 0.6805), (-0.286, 0.286, 0.6805), (-0.2247, 0.3363, 0.6805), (-0.1548, 0.3736, 0.6805), (-0.0789, 0.3966, 0.6805), (0.0233, 0.1171, 0.8963), (-2.873e-08, 0.1194, 0.8963), (0.04571, 0.1104, 0.8963), (0.06636, 0.09931, 0.8963), (0.08446, 0.08446, 0.8963), (0.09931, 0.06636, 0.8963), (0.1104, 0.04571, 0.8963), (0.1171, 0.0233, 0.8963), (0.1194, 2.209e-07, 0.8963), (0.1171, -0.0233, 0.8963), (0.1104, -0.04571, 0.8963), (0.09931, -0.06636, 0.8963), (0.08446, -0.08446, 0.8963), (0.06636, -0.09931, 0.8963), (0.04571, -0.1104, 0.8963), (0.0233, -0.1171, 0.8963), (-5.638e-08, -0.1194, 0.8963), (-0.0233, -0.1171, 0.8963), (-0.04571, -0.1104, 0.8963), (-0.06636, -0.09931, 0.8963), (-0.08446, -0.08446, 0.8963), (-0.09931, -0.06636, 0.8963), (-0.1104, -0.04571, 0.8963), (-0.1171, -0.0233, 0.8963), (-0.1194, 2.523e-07, 0.8963), (-0.1171, 0.0233, 0.8963), (-0.1104, 0.04571, 0.8963), (-0.09931, 0.06636, 0.8963), (-0.08446, 0.08446, 0.8963), (-0.06636, 0.09931, 0.8963), (-0.04571, 0.1104, 0.8963), (-0.0233, 0.1171, 0.8963), (0.06106, 0.307, 0.8963), (2.271e-08, 0.313, 0.8963), (0.1198, 0.2892, 0.8963), (0.1739, 0.2602, 0.8963), (0.2213, 0.2213, 0.8963), (0.2602, 0.1739, 0.8963), (0.2892, 0.1198, 0.8963), (0.307, 0.06106, 0.8963), (0.313, 2.267e-07, 0.8963), (0.307, -0.06106, 0.8963), (0.2892, -0.1198, 0.8963), (0.2602, -0.1739, 0.8963), (0.2213, -0.2213, 0.8963), (0.1739, -0.2602, 0.8963), (0.1198, -0.2892, 0.8963), (0.06106, -0.307, 0.8963), (-7.45e-08, -0.313, 0.8963), (-0.06106, -0.307, 0.8963), (-0.1198, -0.2892, 0.8963), (-0.1739, -0.2602, 0.8963), (-0.2213, -0.2213, 0.8963), (-0.2602, -0.1739, 0.8963), (-0.2892, -0.1198, 0.8963), (-0.307, -0.06106, 0.8963), (-0.313, 4.827e-07, 0.8963), (-0.307, 0.06106, 0.8963), (-0.2892, 0.1198, 0.8963), (-0.2602, 0.1739, 0.8963), (-0.2213, 0.2213, 0.8963), (-0.1739, 0.2602, 0.8963), (-0.1198, 0.2892, 0.8963), (-0.06106, 0.307, 0.8963), (0.0233, 0.1171, 3.14), (-1.687e-07, 0.1194, 3.14), (0.04571, 0.1104, 3.14), (0.06636, 0.09931, 3.14), (0.08446, 0.08446, 3.14), (0.09931, 0.06636, 3.14), (0.1104, 0.04571, 3.14), (0.1171, 0.0233, 3.14), (0.1194, 2.345e-07, 3.14), (0.1171, -0.0233, 3.14), (0.1104, -0.04571, 3.14), (0.09931, -0.06636, 3.14), (0.08446, -0.08446, 3.14), (0.06636, -0.09931, 3.14), (0.04571, -0.1104, 3.14), (0.0233, -0.1171, 3.14), (-1.964e-07, -0.1194, 3.14), (-0.0233, -0.1171, 3.14), (-0.04571, -0.1104, 3.14), (-0.06636, -0.09931, 3.14), (-0.08446, -0.08446, 3.14), (-0.09931, -0.06636, 3.14), (-0.1104, -0.04571, 3.14), (-0.1171, -0.0233, 3.14), (-0.1194, 2.658e-07, 3.14), (-0.1171, 0.0233, 3.14), (-0.1104, 0.04571, 3.14), (-0.09931, 0.06636, 3.14), (-0.08446, 0.08446, 3.14), (-0.06636, 0.09931, 3.14), (-0.04571, 0.1104, 3.14), (-0.0233, 0.1171, 3.14), (6.052e-08, 0.3579, -0.0818), (0.06983, 0.3511, -0.0818), (0.06983, 0.3511, 0.6341), (6.052e-08, 0.3579, 0.6341), (0.137, 0.3307, 0.6341), (0.137, 0.3307, -0.0818), (0.1989, 0.2976, -0.0818), (0.1989, 0.2976, 0.6341), (0.2531, 0.2531, 0.6341), (0.2531, 0.2531, -0.0818), (0.2976, 0.1989, -0.0818), (0.2976, 0.1989, 0.6341), (0.3307, 0.137, 0.6341), (0.3307, 0.137, -0.0818), (0.3511, 0.06983, -0.0818), (0.3511, 0.06983, 0.6341), (0.3579, 1.727e-07, 0.6341), (0.3579, 1.727e-07, -0.0818), (0.3511, -0.06983, -0.0818), (0.3511, -0.06983, 0.6341), (0.3307, -0.137, 0.6341), (0.3307, -0.137, -0.0818), (0.2976, -0.1989, -0.0818), (0.2976, -0.1989, 0.6341), (0.2531, -0.2531, 0.6341), (0.2531, -0.2531, -0.0818), (0.1989, -0.2976, -0.0818), (0.1989, -0.2976, 0.6341), (0.137, -0.3307, 0.6341), (0.137, -0.3307, -0.0818), (0.06983, -0.3511, -0.0818), (0.06983, -0.3511, 0.6341), (-5.611e-08, -0.3579, 0.6341), (-5.611e-08, -0.3579, -0.0818), (-0.06983, -0.3511, -0.0818), (-0.06983, -0.3511, 0.6341), (-0.137, -0.3307, 0.6341), (-0.137, -0.3307, -0.0818), (-0.1989, -0.2976, -0.0818), (-0.1989, -0.2976, 0.6341), (-0.2531, -0.2531, 0.6341), (-0.2531, -0.2531, -0.0818), (-0.2976, -0.1989, -0.0818), (-0.2976, -0.1989, 0.6341), (-0.3307, -0.137, 0.6341), (-0.3307, -0.137, -0.0818), (-0.3511, -0.06983, -0.0818), (-0.3511, -0.06983, 0.6341), (-0.3579, 4.913e-07, 0.6341), (-0.3579, 4.913e-07, -0.0818), (-0.3511, 0.06983, -0.0818), (-0.3511, 0.06983, 0.6341), (-0.3307, 0.137, 0.6341), (-0.3307, 0.137, -0.0818), (-0.2976, 0.1989, -0.0818), (-0.2976, 0.1989, 0.6341), (-0.2531, 0.2531, 0.6341), (-0.2531, 0.2531, -0.0818), (-0.1989, 0.2976, -0.0818), (-0.1989, 0.2976, 0.6341), (-0.137, 0.3307, 0.6341), (-0.137, 0.3307, -0.0818), (-0.06983, 0.3511, -0.0818), (-0.06983, 0.3511, 0.6341)], [], [(86, 87, 239, 236), (2, 64, 66, 4), (69, 10, 202, 203), (6, 67, 68, 8), (46, 44, 237, 238), (10, 69, 70, 12), (95, 62, 254, 255), (14, 71, 72, 16), (68, 69, 203, 200), (18, 73, 74, 20), (44, 86, 236, 237), (22, 75, 76, 24), (94, 95, 255, 252), (26, 77, 78, 28), (10, 8, 201, 202), (30, 79, 80, 32), (77, 26, 218, 219), (34, 81, 82, 36), (62, 60, 253, 254), (38, 83, 84, 40), (8, 68, 200, 201), (42, 85, 86, 44), (76, 77, 219, 216), (46, 87, 88, 48), (60, 94, 252, 253), (50, 89, 90, 52), (26, 24, 217, 218), (54, 91, 92, 56), (85, 42, 234, 235), (58, 93, 94, 60), (15, 13, 134, 135), (24, 76, 216, 217), (62, 95, 65, 0), (0, 2, 4, 6, 8, 10, 12, 14, 16, 18, 20, 22, 24, 26, 28, 30, 32, 34, 36, 38, 40, 42, 44, 46, 48, 50, 52, 54, 56, 58, 60, 62), (1, 3, 64, 65), (3, 5, 66, 64), (5, 7, 67, 66), (7, 9, 68, 67), (9, 11, 69, 68), (11, 13, 70, 69), (13, 15, 71, 70), (15, 17, 72, 71), (17, 19, 73, 72), (19, 21, 74, 73), (21, 23, 75, 74), (23, 25, 76, 75), (25, 27, 77, 76), (27, 29, 78, 77), (29, 31, 79, 78), (31, 33, 80, 79), (33, 35, 81, 80), (35, 37, 82, 81), (37, 39, 83, 82), (39, 41, 84, 83), (41, 43, 85, 84), (43, 45, 86, 85), (45, 47, 87, 86), (47, 49, 88, 87), (49, 51, 89, 88), (51, 53, 90, 89), (53, 55, 91, 90), (55, 57, 92, 91), (57, 59, 93, 92), (59, 61, 94, 93), (61, 63, 95, 94), (63, 1, 65, 95), (109, 108, 172, 173), (43, 41, 148, 149), (17, 15, 135, 136), (45, 43, 149, 150), (19, 17, 136, 137), (47, 45, 150, 151), (21, 19, 137, 138), (49, 47, 151, 152), (23, 21, 138, 139), (51, 49, 152, 153), (25, 23, 139, 140), (53, 51, 153, 154), (27, 25, 140, 141), (55, 53, 154, 155), (29, 27, 141, 142), (3, 1, 129, 128), (57, 55, 155, 156), (31, 29, 142, 143), (5, 3, 128, 130), (59, 57, 156, 157), (33, 31, 143, 144), (7, 5, 130, 131), (61, 59, 157, 158), (35, 33, 144, 145), (9, 7, 131, 132), (63, 61, 158, 159), (37, 35, 145, 146), (11, 9, 132, 133), (1, 63, 159, 129), (39, 37, 146, 147), (13, 11, 133, 134), (41, 39, 147, 148), (97, 96, 128, 129), (96, 98, 130, 128), (98, 99, 131, 130), (99, 100, 132, 131), (100, 101, 133, 132), (101, 102, 134, 133), (102, 103, 135, 134), (103, 104, 136, 135), (104, 105, 137, 136), (105, 106, 138, 137), (106, 107, 139, 138), (107, 108, 140, 139), (108, 109, 141, 140), (109, 110, 142, 141), (110, 111, 143, 142), (111, 112, 144, 143), (112, 113, 145, 144), (113, 114, 146, 145), (114, 115, 147, 146), (115, 116, 148, 147), (116, 117, 149, 148), (117, 118, 150, 149), (118, 119, 151, 150), (119, 120, 152, 151), (120, 121, 153, 152), (121, 122, 154, 153), (122, 123, 155, 154), (123, 124, 156, 155), (124, 125, 157, 156), (125, 126, 158, 157), (126, 127, 159, 158), (127, 97, 129, 159), (160, 161, 191, 190, 189, 188, 187, 186, 185, 184, 183, 182, 181, 180, 179, 178, 177, 176, 175, 174, 173, 172, 171, 170, 169, 168, 167, 166, 165, 164, 163, 162), (123, 122, 186, 187), (110, 109, 173, 174), (96, 97, 161, 160), (124, 123, 187, 188), (111, 110, 174, 175), (98, 96, 160, 162), (125, 124, 188, 189), (112, 111, 175, 176), (99, 98, 162, 163), (126, 125, 189, 190), (113, 112, 176, 177), (100, 99, 163, 164), (127, 126, 190, 191), (114, 113, 177, 178), (101, 100, 164, 165), (97, 127, 191, 161), (115, 114, 178, 179), (102, 101, 165, 166), (116, 115, 179, 180), (103, 102, 166, 167), (117, 116, 180, 181), (104, 103, 167, 168), (118, 117, 181, 182), (105, 104, 168, 169), (119, 118, 182, 183), (106, 105, 169, 170), (120, 119, 183, 184), (107, 106, 170, 171), (121, 120, 184, 185), (108, 107, 171, 172), (122, 121, 185, 186), (192, 195, 194, 193), (197, 196, 199, 198), (201, 200, 203, 202), (205, 204, 207, 206), (209, 208, 211, 210), (213, 212, 215, 214), (217, 216, 219, 218), (221, 220, 223, 222), (225, 224, 227, 226), (229, 228, 231, 230), (233, 232, 235, 234), (237, 236, 239, 238), (241, 240, 243, 242), (245, 244, 247, 246), (249, 248, 251, 250), (253, 252, 255, 254), (28, 78, 220, 221), (87, 46, 238, 239), (30, 28, 221, 222), (78, 79, 223, 220), (12, 70, 204, 205), (79, 30, 222, 223), (14, 12, 205, 206), (48, 88, 240, 241), (70, 71, 207, 204), (50, 48, 241, 242), (71, 14, 206, 207), (88, 89, 243, 240), (32, 80, 224, 225), (89, 50, 242, 243), (34, 32, 225, 226), (80, 81, 227, 224), (16, 72, 208, 209), (81, 34, 226, 227), (18, 16, 209, 210), (52, 90, 244, 245), (72, 73, 211, 208), (2, 0, 192, 193), (54, 52, 245, 246), (73, 18, 210, 211), (65, 64, 194, 195), (90, 91, 247, 244), (36, 82, 228, 229), (0, 65, 195, 192), (91, 54, 246, 247), (38, 36, 229, 230), (64, 2, 193, 194), (82, 83, 231, 228), (20, 74, 212, 213), (83, 38, 230, 231), (22, 20, 213, 214), (56, 92, 248, 249), (74, 75, 215, 212), (4, 66, 196, 197), (58, 56, 249, 250), (75, 22, 214, 215), (6, 4, 197, 198), (92, 93, 251, 248), (40, 84, 232, 233), (66, 67, 199, 196), (93, 58, 250, 251), (42, 40, 233, 234), (67, 6, 198, 199), (84, 85, 235, 232)])
_uv = me_004.uv_layers.new(name='UVマップ')
_uv.uv.foreach_set('vector', [0.02827, 0.1582, 0.01461, 0.2032, 0.01461, 0.2032, 0.02827, 0.1582, 0.9688, 0.5, 0.9688, 1.0, 0.9375, 1.0, 0.9375, 0.5, 0.8438, 1.0, 0.8438, 0.5, 0.8438, 0.5, 0.8438, 1.0, 0.9062, 0.5, 0.9062, 1.0, 0.875, 1.0, 0.875, 0.5, 0.5146, 0.2032, 0.5283, 0.1582, 0.5283, 0.1582, 0.5146, 0.2032, 0.8438, 0.5, 0.8438, 1.0, 0.8125, 1.0, 0.8125, 0.5, 0.03125, 1.0, 0.03125, 0.5, 0.03125, 0.5, 0.03125, 1.0, 0.7812, 0.5, 0.7812, 1.0, 0.75, 1.0, 0.75, 0.5, 0.4197, 0.4197, 0.4496, 0.3833, 0.4496, 0.3833, 0.4197, 0.4197, 0.7188, 0.5, 0.7188, 1.0, 0.6875, 1.0, 0.6875, 0.5, 0.3125, 0.5, 0.3125, 1.0, 0.3125, 1.0, 0.3125, 0.5, 0.6562, 0.5, 0.6562, 1.0, 0.625, 1.0, 0.625, 0.5, 0.1582, 0.4717, 0.2032, 0.4854, 0.2032, 0.4854, 0.1582, 0.4717, 0.5938, 0.5, 0.5938, 1.0, 0.5625, 1.0, 0.5625, 0.5, 0.9496, 0.3833, 0.9197, 0.4197, 0.9197, 0.4197, 0.9496, 0.3833, 0.5312, 0.5, 0.5312, 1.0, 0.5, 1.0, 0.5, 0.5, 0.5938, 1.0, 0.5938, 0.5, 0.5938, 0.5, 0.5938, 1.0, 0.4688, 0.5, 0.4688, 1.0, 0.4375, 1.0, 0.4375, 0.5, 0.7032, 0.4854, 0.6582, 0.4717, 0.6582, 0.4717, 0.7032, 0.4854, 0.4062, 0.5, 0.4062, 1.0, 0.375, 1.0, 0.375, 0.5, 0.875, 0.5, 0.875, 1.0, 0.875, 1.0, 0.875, 0.5, 0.3438, 0.5, 0.3438, 1.0, 0.3125, 1.0, 0.3125, 0.5, 0.4197, 0.08029, 0.3833, 0.05045, 0.3833, 0.05045, 0.4197, 0.08029, 0.2812, 0.5, 0.2812, 1.0, 0.25, 1.0, 0.25, 0.5, 0.0625, 0.5, 0.0625, 1.0, 0.0625, 1.0, 0.0625, 0.5, 0.2188, 0.5, 0.2188, 1.0, 0.1875, 1.0, 0.1875, 0.5, 0.8833, 0.05045, 0.9197, 0.08029, 0.9197, 0.08029, 0.8833, 0.05045, 0.1562, 0.5, 0.1562, 1.0, 0.125, 1.0, 0.125, 0.5, 0.3438, 1.0, 0.3438, 0.5, 0.3438, 0.5, 0.3438, 1.0, 0.09375, 0.5, 0.09375, 1.0, 0.0625, 1.0, 0.0625, 0.5, 0.4322, 0.2862, 0.4216, 0.3211, 0.4216, 0.3211, 0.4322, 0.2862, 0.625, 0.5, 0.625, 1.0, 0.625, 1.0, 0.625, 0.5, 0.03125, 0.5, 0.03125, 1.0, 0.0, 1.0, 0.0, 0.5, 0.75, 0.49, 0.7968, 0.4854, 0.8418, 0.4717, 0.8833, 0.4496, 0.9197, 0.4197, 0.9496, 0.3833, 0.9717, 0.3418, 0.9854, 0.2968, 0.99, 0.25, 0.9854, 0.2032, 0.9717, 0.1582, 0.9496, 0.1167, 0.9197, 0.08029, 0.8833, 0.05045, 0.8418, 0.02827, 0.7968, 0.01461, 0.75, 0.01, 0.7032, 0.01461, 0.6582, 0.02827, 0.6167, 0.05045, 0.5803, 0.08029, 0.5504, 0.1167, 0.5283, 0.1582, 0.5146, 0.2032, 0.51, 0.25, 0.5146, 0.2968, 0.5283, 0.3418, 0.5504, 0.3833, 0.5803, 0.4197, 0.6167, 0.4496, 0.6582, 0.4717, 0.7032, 0.4854, 0.25, 0.4357, 0.2862, 0.4322, 0.2968, 0.4854, 0.25, 0.49, 0.2862, 0.4322, 0.3211, 0.4216, 0.3418, 0.4717, 0.2968, 0.4854, 0.3211, 0.4216, 0.3532, 0.4044, 0.3833, 0.4496, 0.3418, 0.4717, 0.3532, 0.4044, 0.3813, 0.3813, 0.4197, 0.4197, 0.3833, 0.4496, 0.3813, 0.3813, 0.4044, 0.3532, 0.4496, 0.3833, 0.4197, 0.4197, 0.4044, 0.3532, 0.4216, 0.3211, 0.4717, 0.3418, 0.4496, 0.3833, 0.4216, 0.3211, 0.4322, 0.2862, 0.4854, 0.2968, 0.4717, 0.3418, 0.4322, 0.2862, 0.4357, 0.25, 0.49, 0.25, 0.4854, 0.2968, 0.4357, 0.25, 0.4322, 0.2138, 0.4854, 0.2032, 0.49, 0.25, 0.4322, 0.2138, 0.4216, 0.1789, 0.4717, 0.1582, 0.4854, 0.2032, 0.4216, 0.1789, 0.4044, 0.1468, 0.4496, 0.1167, 0.4717, 0.1582, 0.4044, 0.1468, 0.3813, 0.1187, 0.4197, 0.08029, 0.4496, 0.1167, 0.3813, 0.1187, 0.3532, 0.09557, 0.3833, 0.05045, 0.4197, 0.08029, 0.3532, 0.09557, 0.3211, 0.0784, 0.3418, 0.02827, 0.3833, 0.05045, 0.3211, 0.0784, 0.2862, 0.06783, 0.2968, 0.01461, 0.3418, 0.02827, 0.2862, 0.06783, 0.25, 0.06426, 0.25, 0.01, 0.2968, 0.01461, 0.25, 0.06426, 0.2138, 0.06783, 0.2032, 0.01461, 0.25, 0.01, 0.2138, 0.06783, 0.1789, 0.0784, 0.1582, 0.02827, 0.2032, 0.01461, 0.1789, 0.0784, 0.1468, 0.09557, 0.1167, 0.05045, 0.1582, 0.02827, 0.1468, 0.09557, 0.1187, 0.1187, 0.08029, 0.08029, 0.1167, 0.05045, 0.1187, 0.1187, 0.09557, 0.1468, 0.05045, 0.1167, 0.08029, 0.08029, 0.09557, 0.1468, 0.0784, 0.1789, 0.02827, 0.1582, 0.05045, 0.1167, 0.0784, 0.1789, 0.06783, 0.2138, 0.01461, 0.2032, 0.02827, 0.1582, 0.06783, 0.2138, 0.06426, 0.25, 0.01, 0.25, 0.01461, 0.2032, 0.06426, 0.25, 0.06783, 0.2862, 0.01461, 0.2968, 0.01, 0.25, 0.06783, 0.2862, 0.0784, 0.3211, 0.02827, 0.3418, 0.01461, 0.2968, 0.0784, 0.3211, 0.09557, 0.3532, 0.05045, 0.3833, 0.02827, 0.3418, 0.09557, 0.3532, 0.1187, 0.3813, 0.08029, 0.4197, 0.05045, 0.3833, 0.1187, 0.3813, 0.1468, 0.4044, 0.1167, 0.4496, 0.08029, 0.4197, 0.1468, 0.4044, 0.1789, 0.4216, 0.1582, 0.4717, 0.1167, 0.4496, 0.1789, 0.4216, 0.2138, 0.4322, 0.2032, 0.4854, 0.1582, 0.4717, 0.2138, 0.4322, 0.25, 0.4357, 0.25, 0.49, 0.2032, 0.4854, 0.2894, 0.1911, 0.3001, 0.1999, 0.3001, 0.1999, 0.2894, 0.1911, 0.09557, 0.1468, 0.1187, 0.1187, 0.1187, 0.1187, 0.09557, 0.1468, 0.4357, 0.25, 0.4322, 0.2862, 0.4322, 0.2862, 0.4357, 0.25, 0.0784, 0.1789, 0.09557, 0.1468, 0.09557, 0.1468, 0.0784, 0.1789, 0.4322, 0.2138, 0.4357, 0.25, 0.4357, 0.25, 0.4322, 0.2138, 0.06783, 0.2138, 0.0784, 0.1789, 0.0784, 0.1789, 0.06783, 0.2138, 0.4216, 0.1789, 0.4322, 0.2138, 0.4322, 0.2138, 0.4216, 0.1789, 0.06426, 0.25, 0.06783, 0.2138, 0.06783, 0.2138, 0.06426, 0.25, 0.4044, 0.1468, 0.4216, 0.1789, 0.4216, 0.1789, 0.4044, 0.1468, 0.06783, 0.2862, 0.06426, 0.25, 0.06426, 0.25, 0.06783, 0.2862, 0.3813, 0.1187, 0.4044, 0.1468, 0.4044, 0.1468, 0.3813, 0.1187, 0.0784, 0.3211, 0.06783, 0.2862, 0.06783, 0.2862, 0.0784, 0.3211, 0.3532, 0.09557, 0.3813, 0.1187, 0.3813, 0.1187, 0.3532, 0.09557, 0.09557, 0.3532, 0.0784, 0.3211, 0.0784, 0.3211, 0.09557, 0.3532, 0.3211, 0.0784, 0.3532, 0.09557, 0.3532, 0.09557, 0.3211, 0.0784, 0.2862, 0.4322, 0.25, 0.4357, 0.25, 0.4357, 0.2862, 0.4322, 0.1187, 0.3813, 0.09557, 0.3532, 0.09557, 0.3532, 0.1187, 0.3813, 0.2862, 0.06783, 0.3211, 0.0784, 0.3211, 0.0784, 0.2862, 0.06783, 0.3211, 0.4216, 0.2862, 0.4322, 0.2862, 0.4322, 0.3211, 0.4216, 0.1468, 0.4044, 0.1187, 0.3813, 0.1187, 0.3813, 0.1468, 0.4044, 0.25, 0.06426, 0.2862, 0.06783, 0.2862, 0.06783, 0.25, 0.06426, 0.3532, 0.4044, 0.3211, 0.4216, 0.3211, 0.4216, 0.3532, 0.4044, 0.1789, 0.4216, 0.1468, 0.4044, 0.1468, 0.4044, 0.1789, 0.4216, 0.2138, 0.06783, 0.25, 0.06426, 0.25, 0.06426, 0.2138, 0.06783, 0.3813, 0.3813, 0.3532, 0.4044, 0.3532, 0.4044, 0.3813, 0.3813, 0.2138, 0.4322, 0.1789, 0.4216, 0.1789, 0.4216, 0.2138, 0.4322, 0.1789, 0.0784, 0.2138, 0.06783, 0.2138, 0.06783, 0.1789, 0.0784, 0.4044, 0.3532, 0.3813, 0.3813, 0.3813, 0.3813, 0.4044, 0.3532, 0.25, 0.4357, 0.2138, 0.4322, 0.2138, 0.4322, 0.25, 0.4357, 0.1468, 0.09557, 0.1789, 0.0784, 0.1789, 0.0784, 0.1468, 0.09557, 0.4216, 0.3211, 0.4044, 0.3532, 0.4044, 0.3532, 0.4216, 0.3211, 0.1187, 0.1187, 0.1468, 0.09557, 0.1468, 0.09557, 0.1187, 0.1187, 0.25, 0.3209, 0.2638, 0.3195, 0.2862, 0.4322, 0.25, 0.4357, 0.2638, 0.3195, 0.2771, 0.3155, 0.3211, 0.4216, 0.2862, 0.4322, 0.2771, 0.3155, 0.2894, 0.3089, 0.3532, 0.4044, 0.3211, 0.4216, 0.2894, 0.3089, 0.3001, 0.3001, 0.3813, 0.3813, 0.3532, 0.4044, 0.3001, 0.3001, 0.3089, 0.2894, 0.4044, 0.3532, 0.3813, 0.3813, 0.3089, 0.2894, 0.3155, 0.2771, 0.4216, 0.3211, 0.4044, 0.3532, 0.3155, 0.2771, 0.3195, 0.2638, 0.4322, 0.2862, 0.4216, 0.3211, 0.3195, 0.2638, 0.3209, 0.25, 0.4357, 0.25, 0.4322, 0.2862, 0.3209, 0.25, 0.3195, 0.2362, 0.4322, 0.2138, 0.4357, 0.25, 0.3195, 0.2362, 0.3155, 0.2229, 0.4216, 0.1789, 0.4322, 0.2138, 0.3155, 0.2229, 0.3089, 0.2106, 0.4044, 0.1468, 0.4216, 0.1789, 0.3089, 0.2106, 0.3001, 0.1999, 0.3813, 0.1187, 0.4044, 0.1468, 0.3001, 0.1999, 0.2894, 0.1911, 0.3532, 0.09557, 0.3813, 0.1187, 0.2894, 0.1911, 0.2771, 0.1845, 0.3211, 0.0784, 0.3532, 0.09557, 0.2771, 0.1845, 0.2638, 0.1805, 0.2862, 0.06783, 0.3211, 0.0784, 0.2638, 0.1805, 0.25, 0.1791, 0.25, 0.06426, 0.2862, 0.06783, 0.25, 0.1791, 0.2362, 0.1805, 0.2138, 0.06783, 0.25, 0.06426, 0.2362, 0.1805, 0.2229, 0.1845, 0.1789, 0.0784, 0.2138, 0.06783, 0.2229, 0.1845, 0.2106, 0.1911, 0.1468, 0.09557, 0.1789, 0.0784, 0.2106, 0.1911, 0.1999, 0.1999, 0.1187, 0.1187, 0.1468, 0.09557, 0.1999, 0.1999, 0.1911, 0.2106, 0.09557, 0.1468, 0.1187, 0.1187, 0.1911, 0.2106, 0.1845, 0.2229, 0.0784, 0.1789, 0.09557, 0.1468, 0.1845, 0.2229, 0.1805, 0.2362, 0.06783, 0.2138, 0.0784, 0.1789, 0.1805, 0.2362, 0.1791, 0.25, 0.06426, 0.25, 0.06783, 0.2138, 0.1791, 0.25, 0.1805, 0.2638, 0.06783, 0.2862, 0.06426, 0.25, 0.1805, 0.2638, 0.1845, 0.2771, 0.0784, 0.3211, 0.06783, 0.2862, 0.1845, 0.2771, 0.1911, 0.2894, 0.09557, 0.3532, 0.0784, 0.3211, 0.1911, 0.2894, 0.1999, 0.3001, 0.1187, 0.3813, 0.09557, 0.3532, 0.1999, 0.3001, 0.2106, 0.3089, 0.1468, 0.4044, 0.1187, 0.3813, 0.2106, 0.3089, 0.2229, 0.3155, 0.1789, 0.4216, 0.1468, 0.4044, 0.2229, 0.3155, 0.2362, 0.3195, 0.2138, 0.4322, 0.1789, 0.4216, 0.2362, 0.3195, 0.25, 0.3209, 0.25, 0.4357, 0.2138, 0.4322, 0.2638, 0.3195, 0.25, 0.3209, 0.2362, 0.3195, 0.2229, 0.3155, 0.2106, 0.3089, 0.1999, 0.3001, 0.1911, 0.2894, 0.1845, 0.2771, 0.1805, 0.2638, 0.1791, 0.25, 0.1805, 0.2362, 0.1845, 0.2229, 0.1911, 0.2106, 0.1999, 0.1999, 0.2106, 0.1911, 0.2229, 0.1845, 0.2362, 0.1805, 0.25, 0.1791, 0.2638, 0.1805, 0.2771, 0.1845, 0.2894, 0.1911, 0.3001, 0.1999, 0.3089, 0.2106, 0.3155, 0.2229, 0.3195, 0.2362, 0.3209, 0.25, 0.3195, 0.2638, 0.3155, 0.2771, 0.3089, 0.2894, 0.3001, 0.3001, 0.2894, 0.3089, 0.2771, 0.3155, 0.1911, 0.2894, 0.1845, 0.2771, 0.1845, 0.2771, 0.1911, 0.2894, 0.2771, 0.1845, 0.2894, 0.1911, 0.2894, 0.1911, 0.2771, 0.1845, 0.2638, 0.3195, 0.25, 0.3209, 0.25, 0.3209, 0.2638, 0.3195, 0.1999, 0.3001, 0.1911, 0.2894, 0.1911, 0.2894, 0.1999, 0.3001, 0.2638, 0.1805, 0.2771, 0.1845, 0.2771, 0.1845, 0.2638, 0.1805, 0.2771, 0.3155, 0.2638, 0.3195, 0.2638, 0.3195, 0.2771, 0.3155, 0.2106, 0.3089, 0.1999, 0.3001, 0.1999, 0.3001, 0.2106, 0.3089, 0.25, 0.1791, 0.2638, 0.1805, 0.2638, 0.1805, 0.25, 0.1791, 0.2894, 0.3089, 0.2771, 0.3155, 0.2771, 0.3155, 0.2894, 0.3089, 0.2229, 0.3155, 0.2106, 0.3089, 0.2106, 0.3089, 0.2229, 0.3155, 0.2362, 0.1805, 0.25, 0.1791, 0.25, 0.1791, 0.2362, 0.1805, 0.3001, 0.3001, 0.2894, 0.3089, 0.2894, 0.3089, 0.3001, 0.3001, 0.2362, 0.3195, 0.2229, 0.3155, 0.2229, 0.3155, 0.2362, 0.3195, 0.2229, 0.1845, 0.2362, 0.1805, 0.2362, 0.1805, 0.2229, 0.1845, 0.3089, 0.2894, 0.3001, 0.3001, 0.3001, 0.3001, 0.3089, 0.2894, 0.25, 0.3209, 0.2362, 0.3195, 0.2362, 0.3195, 0.25, 0.3209, 0.2106, 0.1911, 0.2229, 0.1845, 0.2229, 0.1845, 0.2106, 0.1911, 0.3155, 0.2771, 0.3089, 0.2894, 0.3089, 0.2894, 0.3155, 0.2771, 0.1999, 0.1999, 0.2106, 0.1911, 0.2106, 0.1911, 0.1999, 0.1999, 0.3195, 0.2638, 0.3155, 0.2771, 0.3155, 0.2771, 0.3195, 0.2638, 0.1911, 0.2106, 0.1999, 0.1999, 0.1999, 0.1999, 0.1911, 0.2106, 0.3209, 0.25, 0.3195, 0.2638, 0.3195, 0.2638, 0.3209, 0.25, 0.1845, 0.2229, 0.1911, 0.2106, 0.1911, 0.2106, 0.1845, 0.2229, 0.3195, 0.2362, 0.3209, 0.25, 0.3209, 0.25, 0.3195, 0.2362, 0.1805, 0.2362, 0.1845, 0.2229, 0.1845, 0.2229, 0.1805, 0.2362, 0.3155, 0.2229, 0.3195, 0.2362, 0.3195, 0.2362, 0.3155, 0.2229, 0.1791, 0.25, 0.1805, 0.2362, 0.1805, 0.2362, 0.1791, 0.25, 0.3089, 0.2106, 0.3155, 0.2229, 0.3155, 0.2229, 0.3089, 0.2106, 0.1805, 0.2638, 0.1791, 0.25, 0.1791, 0.25, 0.1805, 0.2638, 0.3001, 0.1999, 0.3089, 0.2106, 0.3089, 0.2106, 0.3001, 0.1999, 0.1845, 0.2771, 0.1805, 0.2638, 0.1805, 0.2638, 0.1845, 0.2771, 1.0, 0.5, 1.0, 1.0, 0.9688, 1.0, 0.9688, 0.5, 0.9375, 0.5, 0.9375, 1.0, 0.9062, 1.0, 0.9062, 0.5, 0.875, 0.5, 0.875, 1.0, 0.8438, 1.0, 0.8438, 0.5, 0.8125, 0.5, 0.8125, 1.0, 0.7812, 1.0, 0.7812, 0.5, 0.75, 0.5, 0.75, 1.0, 0.7188, 1.0, 0.7188, 0.5, 0.6875, 0.5, 0.6875, 1.0, 0.6562, 1.0, 0.6562, 0.5, 0.625, 0.5, 0.625, 1.0, 0.5938, 1.0, 0.5938, 0.5, 0.5625, 0.5, 0.5625, 1.0, 0.5312, 1.0, 0.5312, 0.5, 0.5, 0.5, 0.5, 1.0, 0.4688, 1.0, 0.4688, 0.5, 0.4375, 0.5, 0.4375, 1.0, 0.4062, 1.0, 0.4062, 0.5, 0.375, 0.5, 0.375, 1.0, 0.3438, 1.0, 0.3438, 0.5, 0.3125, 0.5, 0.3125, 1.0, 0.2812, 1.0, 0.2812, 0.5, 0.25, 0.5, 0.25, 1.0, 0.2188, 1.0, 0.2188, 0.5, 0.1875, 0.5, 0.1875, 1.0, 0.1562, 1.0, 0.1562, 0.5, 0.125, 0.5, 0.125, 1.0, 0.09375, 1.0, 0.09375, 0.5, 0.0625, 0.5, 0.0625, 1.0, 0.03125, 1.0, 0.03125, 0.5, 0.5625, 0.5, 0.5625, 1.0, 0.5625, 1.0, 0.5625, 0.5, 0.2812, 1.0, 0.2812, 0.5, 0.2812, 0.5, 0.2812, 1.0, 0.7968, 0.01461, 0.8418, 0.02827, 0.8418, 0.02827, 0.7968, 0.01461, 0.3418, 0.02827, 0.2968, 0.01461, 0.2968, 0.01461, 0.3418, 0.02827, 0.8125, 0.5, 0.8125, 1.0, 0.8125, 1.0, 0.8125, 0.5, 0.5312, 1.0, 0.5312, 0.5, 0.5312, 0.5, 0.5312, 1.0, 0.9854, 0.2968, 0.9717, 0.3418, 0.9717, 0.3418, 0.9854, 0.2968, 0.25, 0.5, 0.25, 1.0, 0.25, 1.0, 0.25, 0.5, 0.4717, 0.3418, 0.4854, 0.2968, 0.4854, 0.2968, 0.4717, 0.3418, 0.5146, 0.2968, 0.51, 0.25, 0.51, 0.25, 0.5146, 0.2968, 0.7812, 1.0, 0.7812, 0.5, 0.7812, 0.5, 0.7812, 1.0, 0.01, 0.25, 0.01461, 0.2968, 0.01461, 0.2968, 0.01, 0.25, 0.5, 0.5, 0.5, 1.0, 0.5, 1.0, 0.5, 0.5, 0.2188, 1.0, 0.2188, 0.5, 0.2188, 0.5, 0.2188, 1.0, 0.7032, 0.01461, 0.75, 0.01, 0.75, 0.01, 0.7032, 0.01461, 0.25, 0.01, 0.2032, 0.01461, 0.2032, 0.01461, 0.25, 0.01, 0.75, 0.5, 0.75, 1.0, 0.75, 1.0, 0.75, 0.5, 0.4688, 1.0, 0.4688, 0.5, 0.4688, 0.5, 0.4688, 1.0, 0.9854, 0.2032, 0.99, 0.25, 0.99, 0.25, 0.9854, 0.2032, 0.1875, 0.5, 0.1875, 1.0, 0.1875, 1.0, 0.1875, 0.5, 0.49, 0.25, 0.4854, 0.2032, 0.4854, 0.2032, 0.49, 0.25, 0.7968, 0.4854, 0.75, 0.49, 0.75, 0.49, 0.7968, 0.4854, 0.5504, 0.3833, 0.5283, 0.3418, 0.5283, 0.3418, 0.5504, 0.3833, 0.7188, 1.0, 0.7188, 0.5, 0.7188, 0.5, 0.7188, 1.0, 0.25, 0.49, 0.2968, 0.4854, 0.2968, 0.4854, 0.25, 0.49, 0.02827, 0.3418, 0.05045, 0.3833, 0.05045, 0.3833, 0.02827, 0.3418, 0.4375, 0.5, 0.4375, 1.0, 0.4375, 1.0, 0.4375, 0.5, 0.0, 0.5, 0.0, 1.0, 0.0, 1.0, 0.0, 0.5, 0.1562, 1.0, 0.1562, 0.5, 0.1562, 0.5, 0.1562, 1.0, 0.6167, 0.05045, 0.6582, 0.02827, 0.6582, 0.02827, 0.6167, 0.05045, 0.9688, 1.0, 0.9688, 0.5, 0.9688, 0.5, 0.9688, 1.0, 0.1582, 0.02827, 0.1167, 0.05045, 0.1167, 0.05045, 0.1582, 0.02827, 0.6875, 0.5, 0.6875, 1.0, 0.6875, 1.0, 0.6875, 0.5, 0.4062, 1.0, 0.4062, 0.5, 0.4062, 0.5, 0.4062, 1.0, 0.9496, 0.1167, 0.9717, 0.1582, 0.9717, 0.1582, 0.9496, 0.1167, 0.125, 0.5, 0.125, 1.0, 0.125, 1.0, 0.125, 0.5, 0.4717, 0.1582, 0.4496, 0.1167, 0.4496, 0.1167, 0.4717, 0.1582, 0.9375, 0.5, 0.9375, 1.0, 0.9375, 1.0, 0.9375, 0.5, 0.6167, 0.4496, 0.5803, 0.4197, 0.5803, 0.4197, 0.6167, 0.4496, 0.6562, 1.0, 0.6562, 0.5, 0.6562, 0.5, 0.6562, 1.0, 0.8833, 0.4496, 0.8418, 0.4717, 0.8418, 0.4717, 0.8833, 0.4496, 0.08029, 0.4197, 0.1167, 0.4496, 0.1167, 0.4496, 0.08029, 0.4197, 0.375, 0.5, 0.375, 1.0, 0.375, 1.0, 0.375, 0.5, 0.3418, 0.4717, 0.3833, 0.4496, 0.3833, 0.4496, 0.3418, 0.4717, 0.09375, 1.0, 0.09375, 0.5, 0.09375, 0.5, 0.09375, 1.0, 0.5504, 0.1167, 0.5803, 0.08029, 0.5803, 0.08029, 0.5504, 0.1167, 0.9062, 1.0, 0.9062, 0.5, 0.9062, 0.5, 0.9062, 1.0, 0.08029, 0.08029, 0.05045, 0.1167, 0.05045, 0.1167, 0.08029, 0.08029])
me_004.materials.append(mat_x)
me_004.use_remesh_fix_poles = True
me_004.use_remesh_preserve_attributes = False
me_004.use_mirror_vertex_groups = False
me_004.update()
me_002_1 = bpy.data.meshes.new('立方体.002')
me_002_1.from_pydata([(-1.0, -1.0, -0.408), (-0.408, -1.0, -1.0), (-0.408, -1.0, 1.0), (-1.0, -1.0, 0.408), (-0.408, 1.0, -1.0), (-1.0, 1.0, -0.408), (-1.0, 1.0, 0.408), (-0.408, 1.0, 1.0), (0.408, -1.0, -1.0), (1.0, -1.0, -0.408), (1.0, -1.0, 0.408), (0.408, -1.0, 1.0), (1.0, 1.0, -0.408), (0.408, 1.0, -1.0), (0.408, 1.0, 1.0), (1.0, 1.0, 0.408)], [], [(8, 9, 10, 11, 2, 3, 0, 1), (12, 15, 10, 9), (14, 7, 2, 11), (0, 3, 6, 5), (4, 5, 6, 7, 14, 15, 12, 13), (4, 1, 0, 5), (2, 7, 6, 3), (8, 13, 12, 9), (14, 11, 10, 15), (4, 13, 8, 1)])
_uv = me_002_1.uv_layers.new(name='UVマップ')
_uv.uv.foreach_set('vector', [0.375, 0.824, 0.449, 0.75, 0.551, 0.75, 0.625, 0.824, 0.625, 0.926, 0.551, 1.0, 0.449, 1.0, 0.375, 0.926, 0.449, 0.5, 0.551, 0.5, 0.551, 0.75, 0.449, 0.75, 0.699, 0.5, 0.801, 0.5, 0.801, 0.75, 0.699, 0.75, 0.449, 0.0, 0.551, 0.0, 0.551, 0.25, 0.449, 0.25, 0.375, 0.324, 0.449, 0.25, 0.551, 0.25, 0.625, 0.324, 0.625, 0.426, 0.551, 0.5, 0.449, 0.5, 0.375, 0.426, 0.199, 0.5, 0.199, 0.75, 0.125, 0.75, 0.125, 0.5, 0.625, 0.0, 0.625, 0.25, 0.551, 0.25, 0.551, 0.0, 0.301, 0.75, 0.301, 0.5, 0.449, 0.5, 0.449, 0.75, 0.699, 0.5, 0.699, 0.75, 0.551, 0.75, 0.551, 0.5, 0.199, 0.5, 0.301, 0.5, 0.301, 0.75, 0.199, 0.75])
me_002_1.materials.append(mat_x)
me_002_1.use_remesh_fix_poles = True
me_002_1.use_remesh_preserve_attributes = False
me_002_1.use_mirror_vertex_groups = False
me_002_1.update()
me_003 = bpy.data.meshes.new('立方体.003')
me_003.from_pydata([(-1.0, -1.0, -0.408), (-0.408, -1.0, -1.0), (-0.408, -1.0, 1.0), (-1.0, -1.0, 0.408), (-0.408, 1.0, -1.0), (-1.0, 1.0, -0.408), (-1.0, 1.0, 0.408), (-0.408, 1.0, 1.0), (0.408, -1.0, -1.0), (1.0, -1.0, -0.408), (1.0, -1.0, 0.408), (0.408, -1.0, 1.0), (1.0, 1.0, -0.408), (0.408, 1.0, -1.0), (0.408, 1.0, 1.0), (1.0, 1.0, 0.408)], [], [(8, 9, 10, 11, 2, 3, 0, 1), (12, 15, 10, 9), (14, 7, 2, 11), (0, 3, 6, 5), (4, 5, 6, 7, 14, 15, 12, 13), (4, 1, 0, 5), (2, 7, 6, 3), (8, 13, 12, 9), (14, 11, 10, 15), (4, 13, 8, 1)])
_uv = me_003.uv_layers.new(name='UVマップ')
_uv.uv.foreach_set('vector', [0.375, 0.824, 0.449, 0.75, 0.551, 0.75, 0.625, 0.824, 0.625, 0.926, 0.551, 1.0, 0.449, 1.0, 0.375, 0.926, 0.449, 0.5, 0.551, 0.5, 0.551, 0.75, 0.449, 0.75, 0.699, 0.5, 0.801, 0.5, 0.801, 0.75, 0.699, 0.75, 0.449, 0.0, 0.551, 0.0, 0.551, 0.25, 0.449, 0.25, 0.375, 0.324, 0.449, 0.25, 0.551, 0.25, 0.625, 0.324, 0.625, 0.426, 0.551, 0.5, 0.449, 0.5, 0.375, 0.426, 0.199, 0.5, 0.199, 0.75, 0.125, 0.75, 0.125, 0.5, 0.625, 0.0, 0.625, 0.25, 0.551, 0.25, 0.551, 0.0, 0.301, 0.75, 0.301, 0.5, 0.449, 0.5, 0.449, 0.75, 0.699, 0.5, 0.699, 0.75, 0.551, 0.75, 0.551, 0.5, 0.199, 0.5, 0.301, 0.5, 0.301, 0.75, 0.199, 0.75])
me_003.materials.append(mat_x)
me_003.use_remesh_fix_poles = True
me_003.use_remesh_preserve_attributes = False
me_003.use_mirror_vertex_groups = False
me_003.update()
me_005 = bpy.data.meshes.new('円柱.005')
me_005.from_pydata([(0.0, 0.89, -0.21), (0.0, 0.89, 0.21), (0.1267, 0.8809, -0.21), (0.1267, 0.8809, 0.21), (0.2507, 0.8539, -0.21), (0.2507, 0.8539, 0.21), (0.3697, 0.8096, -0.21), (0.3697, 0.8096, 0.21), (0.4812, 0.7487, -0.21), (0.4812, 0.7487, 0.21), (0.5828, 0.6726, -0.21), (0.5828, 0.6726, 0.21), (0.6726, 0.5828, -0.21), (0.6726, 0.5828, 0.21), (0.7487, 0.4812, -0.21), (0.7487, 0.4812, 0.21), (0.8096, 0.3697, -0.21), (0.8096, 0.3697, 0.21), (0.8539, 0.2507, -0.21), (0.8539, 0.2507, 0.21), (0.8809, 0.1267, -0.21), (0.8809, 0.1267, 0.21), (0.89, 6.719e-08, -0.21), (0.89, 6.719e-08, 0.21), (0.8809, -0.1267, -0.21), (0.8809, -0.1267, 0.21), (0.8539, -0.2507, -0.21), (0.8539, -0.2507, 0.21), (0.8096, -0.3697, -0.21), (0.8096, -0.3697, 0.21), (0.7487, -0.4812, -0.21), (0.7487, -0.4812, 0.21), (0.6726, -0.5828, -0.21), (0.6726, -0.5828, 0.21), (0.5828, -0.6726, -0.21), (0.5828, -0.6726, 0.21), (0.4812, -0.7487, -0.21), (0.4812, -0.7487, 0.21), (0.3697, -0.8096, -0.21), (0.3697, -0.8096, 0.21), (0.2507, -0.8539, -0.21), (0.2507, -0.8539, 0.21), (0.1267, -0.8809, -0.21), (0.1267, -0.8809, 0.21), (5.588e-07, -0.89, -0.21), (5.588e-07, -0.89, 0.21), (-0.1267, -0.8809, -0.21), (-0.1267, -0.8809, 0.21), (-0.2507, -0.8539, -0.21), (-0.2507, -0.8539, 0.21), (-0.3697, -0.8096, -0.21), (-0.3697, -0.8096, 0.21), (-0.4812, -0.7487, -0.21), (-0.4812, -0.7487, 0.21), (-0.5828, -0.6726, -0.21), (-0.5828, -0.6726, 0.21), (-0.6726, -0.5828, -0.21), (-0.6726, -0.5828, 0.21), (-0.7487, -0.4812, -0.21), (-0.7487, -0.4812, 0.21), (-0.8096, -0.3697, -0.21), (-0.8096, -0.3697, 0.21), (-0.8539, -0.2507, -0.21), (-0.8539, -0.2507, 0.21), (-0.8809, -0.1267, -0.21), (-0.8809, -0.1267, 0.21), (-0.89, 1.061e-08, -0.21), (-0.89, 1.061e-08, 0.21), (-0.8809, 0.1267, -0.21), (-0.8809, 0.1267, 0.21), (-0.8539, 0.2507, -0.21), (-0.8539, 0.2507, 0.21), (-0.8096, 0.3697, -0.21), (-0.8096, 0.3697, 0.21), (-0.7487, 0.4812, -0.21), (-0.7487, 0.4812, 0.21), (-0.6726, 0.5828, -0.21), (-0.6726, 0.5828, 0.21), (-0.5828, 0.6726, -0.21), (-0.5828, 0.6726, 0.21), (-0.4812, 0.7487, -0.21), (-0.4812, 0.7487, 0.21), (-0.3697, 0.8096, -0.21), (-0.3697, 0.8096, 0.21), (-0.2507, 0.8539, -0.21), (-0.2507, 0.8539, 0.21), (-0.1267, 0.8809, -0.21), (-0.1267, 0.8809, 0.21)], [], [(0, 1, 3, 2), (2, 3, 5, 4), (4, 5, 7, 6), (6, 7, 9, 8), (8, 9, 11, 10), (10, 11, 13, 12), (12, 13, 15, 14), (14, 15, 17, 16), (16, 17, 19, 18), (18, 19, 21, 20), (20, 21, 23, 22), (22, 23, 25, 24), (24, 25, 27, 26), (26, 27, 29, 28), (28, 29, 31, 30), (30, 31, 33, 32), (32, 33, 35, 34), (34, 35, 37, 36), (36, 37, 39, 38), (38, 39, 41, 40), (40, 41, 43, 42), (42, 43, 45, 44), (44, 45, 47, 46), (46, 47, 49, 48), (48, 49, 51, 50), (50, 51, 53, 52), (52, 53, 55, 54), (54, 55, 57, 56), (56, 57, 59, 58), (58, 59, 61, 60), (60, 61, 63, 62), (62, 63, 65, 64), (64, 65, 67, 66), (66, 67, 69, 68), (68, 69, 71, 70), (70, 71, 73, 72), (72, 73, 75, 74), (74, 75, 77, 76), (76, 77, 79, 78), (78, 79, 81, 80), (80, 81, 83, 82), (82, 83, 85, 84), (3, 1, 87, 85, 83, 81, 79, 77, 75, 73, 71, 69, 67, 65, 63, 61, 59, 57, 55, 53, 51, 49, 47, 45, 43, 41, 39, 37, 35, 33, 31, 29, 27, 25, 23, 21, 19, 17, 15, 13, 11, 9, 7, 5), (84, 85, 87, 86), (86, 87, 1, 0), (0, 2, 4, 6, 8, 10, 12, 14, 16, 18, 20, 22, 24, 26, 28, 30, 32, 34, 36, 38, 40, 42, 44, 46, 48, 50, 52, 54, 56, 58, 60, 62, 64, 66, 68, 70, 72, 74, 76, 78, 80, 82, 84, 86)])
_uv = me_005.uv_layers.new(name='UVマップ')
_uv.uv.foreach_set('vector', [1.0, 0.5, 1.0, 1.0, 0.9773, 1.0, 0.9773, 0.5, 0.9773, 0.5, 0.9773, 1.0, 0.9545, 1.0, 0.9545, 0.5, 0.9545, 0.5, 0.9545, 1.0, 0.9318, 1.0, 0.9318, 0.5, 0.9318, 0.5, 0.9318, 1.0, 0.9091, 1.0, 0.9091, 0.5, 0.9091, 0.5, 0.9091, 1.0, 0.8864, 1.0, 0.8864, 0.5, 0.8864, 0.5, 0.8864, 1.0, 0.8636, 1.0, 0.8636, 0.5, 0.8636, 0.5, 0.8636, 1.0, 0.8409, 1.0, 0.8409, 0.5, 0.8409, 0.5, 0.8409, 1.0, 0.8182, 1.0, 0.8182, 0.5, 0.8182, 0.5, 0.8182, 1.0, 0.7955, 1.0, 0.7955, 0.5, 0.7955, 0.5, 0.7955, 1.0, 0.7727, 1.0, 0.7727, 0.5, 0.7727, 0.5, 0.7727, 1.0, 0.75, 1.0, 0.75, 0.5, 0.75, 0.5, 0.75, 1.0, 0.7273, 1.0, 0.7273, 0.5, 0.7273, 0.5, 0.7273, 1.0, 0.7045, 1.0, 0.7045, 0.5, 0.7045, 0.5, 0.7045, 1.0, 0.6818, 1.0, 0.6818, 0.5, 0.6818, 0.5, 0.6818, 1.0, 0.6591, 1.0, 0.6591, 0.5, 0.6591, 0.5, 0.6591, 1.0, 0.6364, 1.0, 0.6364, 0.5, 0.6364, 0.5, 0.6364, 1.0, 0.6136, 1.0, 0.6136, 0.5, 0.6136, 0.5, 0.6136, 1.0, 0.5909, 1.0, 0.5909, 0.5, 0.5909, 0.5, 0.5909, 1.0, 0.5682, 1.0, 0.5682, 0.5, 0.5682, 0.5, 0.5682, 1.0, 0.5455, 1.0, 0.5455, 0.5, 0.5455, 0.5, 0.5455, 1.0, 0.5227, 1.0, 0.5227, 0.5, 0.5227, 0.5, 0.5227, 1.0, 0.5, 1.0, 0.5, 0.5, 0.5, 0.5, 0.5, 1.0, 0.4773, 1.0, 0.4773, 0.5, 0.4773, 0.5, 0.4773, 1.0, 0.4545, 1.0, 0.4545, 0.5, 0.4545, 0.5, 0.4545, 1.0, 0.4318, 1.0, 0.4318, 0.5, 0.4318, 0.5, 0.4318, 1.0, 0.4091, 1.0, 0.4091, 0.5, 0.4091, 0.5, 0.4091, 1.0, 0.3864, 1.0, 0.3864, 0.5, 0.3864, 0.5, 0.3864, 1.0, 0.3636, 1.0, 0.3636, 0.5, 0.3636, 0.5, 0.3636, 1.0, 0.3409, 1.0, 0.3409, 0.5, 0.3409, 0.5, 0.3409, 1.0, 0.3182, 1.0, 0.3182, 0.5, 0.3182, 0.5, 0.3182, 1.0, 0.2955, 1.0, 0.2955, 0.5, 0.2955, 0.5, 0.2955, 1.0, 0.2727, 1.0, 0.2727, 0.5, 0.2727, 0.5, 0.2727, 1.0, 0.25, 1.0, 0.25, 0.5, 0.25, 0.5, 0.25, 1.0, 0.2273, 1.0, 0.2273, 0.5, 0.2273, 0.5, 0.2273, 1.0, 0.2045, 1.0, 0.2045, 0.5, 0.2045, 0.5, 0.2045, 1.0, 0.1818, 1.0, 0.1818, 0.5, 0.1818, 0.5, 0.1818, 1.0, 0.1591, 1.0, 0.1591, 0.5, 0.1591, 0.5, 0.1591, 1.0, 0.1364, 1.0, 0.1364, 0.5, 0.1364, 0.5, 0.1364, 1.0, 0.1136, 1.0, 0.1136, 0.5, 0.1136, 0.5, 0.1136, 1.0, 0.09091, 1.0, 0.09091, 0.5, 0.09091, 0.5, 0.09091, 1.0, 0.06818, 1.0, 0.06818, 0.5, 0.06818, 0.5, 0.06818, 1.0, 0.04545, 1.0, 0.04545, 0.5, 0.2842, 0.4876, 0.25, 0.49, 0.2158, 0.4876, 0.1824, 0.4803, 0.1503, 0.4683, 0.1202, 0.4519, 0.09283, 0.4314, 0.06862, 0.4072, 0.0481, 0.3798, 0.03169, 0.3497, 0.01972, 0.3176, 0.01244, 0.2842, 0.01, 0.25, 0.01244, 0.2158, 0.01972, 0.1824, 0.03169, 0.1503, 0.0481, 0.1202, 0.06862, 0.09283, 0.09283, 0.06862, 0.1202, 0.0481, 0.1503, 0.03169, 0.1824, 0.01972, 0.2158, 0.01244, 0.25, 0.01, 0.2842, 0.01244, 0.3176, 0.01972, 0.3497, 0.03169, 0.3798, 0.0481, 0.4072, 0.06862, 0.4314, 0.09283, 0.4519, 0.1202, 0.4683, 0.1503, 0.4803, 0.1824, 0.4876, 0.2158, 0.49, 0.25, 0.4876, 0.2842, 0.4803, 0.3176, 0.4683, 0.3497, 0.4519, 0.3798, 0.4314, 0.4072, 0.4072, 0.4314, 0.3798, 0.4519, 0.3497, 0.4683, 0.3176, 0.4803, 0.04545, 0.5, 0.04545, 1.0, 0.02273, 1.0, 0.02273, 0.5, 0.02273, 0.5, 0.02273, 1.0, 3.427e-07, 1.0, 3.427e-07, 0.5, 0.75, 0.49, 0.7842, 0.4876, 0.8176, 0.4803, 0.8497, 0.4683, 0.8798, 0.4519, 0.9072, 0.4314, 0.9314, 0.4072, 0.9519, 0.3798, 0.9683, 0.3497, 0.9803, 0.3176, 0.9876, 0.2842, 0.99, 0.25, 0.9876, 0.2158, 0.9803, 0.1824, 0.9683, 0.1503, 0.9519, 0.1202, 0.9314, 0.09283, 0.9072, 0.06862, 0.8798, 0.0481, 0.8497, 0.03169, 0.8176, 0.01972, 0.7842, 0.01244, 0.75, 0.01, 0.7158, 0.01244, 0.6824, 0.01972, 0.6503, 0.03169, 0.6202, 0.0481, 0.5928, 0.06862, 0.5686, 0.09283, 0.5481, 0.1202, 0.5317, 0.1503, 0.5197, 0.1824, 0.5124, 0.2158, 0.51, 0.25, 0.5124, 0.2842, 0.5197, 0.3176, 0.5317, 0.3497, 0.5481, 0.3798, 0.5686, 0.4072, 0.5928, 0.4314, 0.6202, 0.4519, 0.6503, 0.4683, 0.6824, 0.4803, 0.7158, 0.4876])
me_005.materials.append(mat_001)
me_005.use_remesh_fix_poles = True
me_005.use_remesh_preserve_attributes = False
me_005.use_mirror_vertex_groups = False
me_005.update()

# ---- objects
ob_camera = bpy.data.objects.new('Camera', cam_camera)
ob_001 = bpy.data.objects.new('円柱.001', me_001)
ob_x = bpy.data.objects.new('立方体', me_x)
ob_001_1 = bpy.data.objects.new('立方体.001', me_001_1)
ob_002 = bpy.data.objects.new('円柱.002', me_002)
ob_004 = bpy.data.objects.new('円柱.004', me_004)
ob_002_1 = bpy.data.objects.new('立方体.002', me_002_1)
ob_003 = bpy.data.objects.new('立方体.003', me_003)
ob_005 = bpy.data.objects.new('円柱.005', me_005)

# ---- transforms, parenting, visibility, modifiers, constraints
ob_camera.location = (7.359, -6.926, 4.958)
ob_camera.rotation_euler = (1.109, 0.0, 0.8149)
ob_camera.lock_rotations_4d = False
ob_camera.empty_display_type = 'ARROWS'
ob_camera.color = (0.0, 0.0, 0.0, 0.0)
ob_camera.display_type = 'WIRE'
ob_camera.lineart.crease_threshold = 0.0
ob_001.location = (0.0, 0.0, -1.273)
ob_001.scale = (0.6979, 0.6979, 1.384)
ob_001.lineart.crease_threshold = 0.0
ob_x.location = (0.0, 0.0, 0.4528)
ob_x.lineart.crease_threshold = 0.0
ob_001_1.location = (0.0, -0.4811, 0.6273)
ob_001_1.scale = (0.8128, 0.1499, 0.8236)
ob_001_1.lineart.crease_threshold = 0.0
ob_002.location = (-0.5, -1.558, 0.7116)
ob_002.rotation_euler = (4.712, 3.821e-15, -1.192e-07)
ob_002.scale = (0.5123, 0.5123, 0.3371)
ob_002.lineart.crease_threshold = 0.0
ob_004.location = (0.5005, -1.58, 0.7116)
ob_004.rotation_euler = (4.712, 3.821e-15, -1.192e-07)
ob_004.scale = (0.5123, 0.5123, 0.3371)
ob_004.lineart.crease_threshold = 0.0
ob_002_1.location = (0.4996, -1.069, 0.7097)
ob_002_1.scale = (0.1937, 0.08195, 0.1937)
ob_002_1.lineart.crease_threshold = 0.0
ob_003.location = (-0.5006, -1.069, 0.7097)
ob_003.scale = (0.1937, 0.08195, 0.1937)
ob_003.lineart.crease_threshold = 0.0
ob_005.location = (0.0, -0.2206, 0.6472)
ob_005.rotation_euler = (1.571, -0.0, 0.0)
ob_005.scale = (0.8628, 0.8628, 0.5419)
ob_005.lineart.crease_threshold = 0.0

# ---- collection membership
col_collection.objects.link(ob_camera)
col_collection.objects.link(ob_001)
col_collection.objects.link(ob_x)
col_collection.objects.link(ob_001_1)
col_collection.objects.link(ob_002)
col_collection.objects.link(ob_004)
col_collection.objects.link(ob_002_1)
col_collection.objects.link(ob_003)
col_collection.objects.link(ob_005)

# ---- scene / render settings (as saved in the file)
scene.camera = ob_camera
scene.frame_start = 1; scene.frame_end = 250; scene.frame_set(0)
scene.render.engine = 'BLENDER_EEVEE_NEXT'
scene.cycles.use_denoising = False
scene.cycles.samples = 128
scene.cycles.sampling_pattern = 'TABULATED_SOBOL'
scene.cycles.use_adaptive_sampling = False
scene.cycles.use_light_tree = False
scene.view_settings.view_transform = 'Filmic'
bpy.context.view_layer.update()

# ---- added for rendering (the .blend has no usable light): sun
light_auto_sun = bpy.data.lights.new('AutoSun', 'SUN')
light_auto_sun.energy = 3.0
light_auto_sun.angle = 0.0523599
ob_auto_sun = bpy.data.objects.new('AutoSun', light_auto_sun)
scene.collection.objects.link(ob_auto_sun)
ob_auto_sun.rotation_euler = (0.872665, 0.174533, 0.523599)
bpy.context.view_layer.update()
